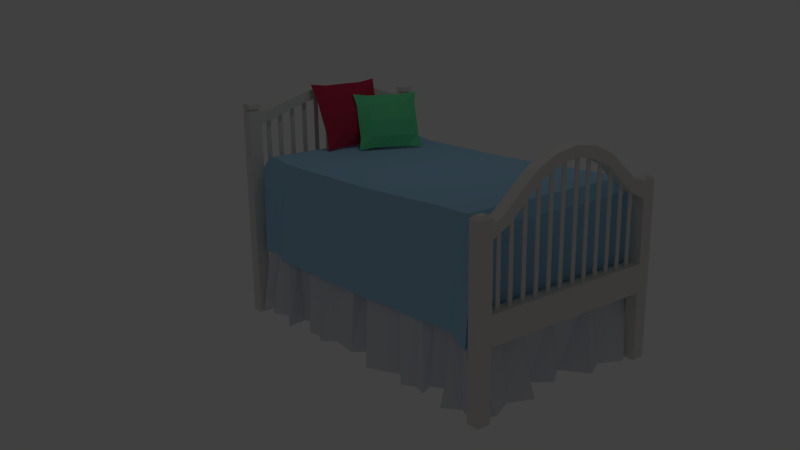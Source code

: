 # Source: bed.blend  (saved by Blender 2.69.0; exported with 4.5.12 LTS)
import bpy
from mathutils import Matrix  # noqa: F401  (used for matrix-valued properties, if any)

bpy.ops.wm.read_factory_settings(use_empty=True)
scene = bpy.context.scene
scene.name = 'Scene'

# ---- collections
col_collection_1 = bpy.data.collections.new('Collection 1'); scene.collection.children.link(col_collection_1)

# ---- materials (node trees are filled in below, after node groups)
mat_material_001 = bpy.data.materials.new('Material.001')
mat_material_001.alpha_threshold = 0.0
mat_material_001.use_transparent_shadow = False
mat_material_001.diffuse_color = (0.7743, 0.7597, 0.7159, 1.0)
mat_material_001.roughness = 0.5
mat_material_001.line_color = (0.0, 0.0, 0.0, 1.0)
mat_material_002 = bpy.data.materials.new('Material.002')
mat_material_002.alpha_threshold = 0.0
mat_material_002.use_transparent_shadow = False
mat_material_002.diffuse_color = (0.3767, 0.651, 0.8689, 1.0)
mat_material_002.roughness = 0.5
mat_material_002.specular_intensity = 0.05
mat_material_002.line_color = (0.0, 0.0, 0.0, 1.0)
mat_material_003 = bpy.data.materials.new('Material.003')
mat_material_003.alpha_threshold = 0.0
mat_material_003.use_transparent_shadow = False
mat_material_003.diffuse_color = (0.7373, 0.7565, 0.814, 1.0)
mat_material_003.roughness = 0.5
mat_material_003.specular_intensity = 0.0
mat_material_003.line_color = (0.0, 0.0, 0.0, 1.0)
mat_material_004 = bpy.data.materials.new('Material.004')
mat_material_004.alpha_threshold = 0.0
mat_material_004.use_transparent_shadow = False
mat_material_004.diffuse_color = (0.5277, 0.03272, 0.07984, 1.0)
mat_material_004.roughness = 0.5
mat_material_004.specular_intensity = 0.0
mat_material_004.line_color = (0.0, 0.0, 0.0, 1.0)
mat_material_005 = bpy.data.materials.new('Material.005')
mat_material_005.alpha_threshold = 0.0
mat_material_005.use_transparent_shadow = False
mat_material_005.diffuse_color = (0.1578, 0.8, 0.3544, 1.0)
mat_material_005.roughness = 0.5
mat_material_005.specular_intensity = 0.0
mat_material_005.line_color = (0.0, 0.0, 0.0, 1.0)

# ---- material node trees

# ---- world
world_world = bpy.data.worlds.new('World'); scene.world = world_world
world_world.color = (0.05088, 0.05088, 0.05088)
world_world.use_sun_shadow = False
world_world.sun_shadow_jitter_overblur = 0.0
world_world.cycles.sampling_method = 'MANUAL'
world_world.cycles.sample_map_resolution = 256

# ---- cameras
cam_camera = bpy.data.cameras.new('Camera')
cam_camera.clip_end = 100.0
cam_camera.lens = 35.0
cam_camera.sensor_width = 32.0
cam_camera.sensor_height = 18.0
cam_camera.ortho_scale = 7.314
cam_camera.dof.focus_distance = 0.0
cam_camera.dof.aperture_fstop = 128.0

# ---- lights
light_lamp = bpy.data.lights.new('Lamp', 'POINT')
light_lamp.transmission_factor = 0.0
light_lamp.cutoff_distance = 30.0
light_lamp.energy = 50.0
light_lamp.shadow_buffer_clip_start = 1.001
light_lamp.shadow_soft_size = 0.1
light_lamp.shadow_maximum_resolution = 0.006
light_lamp.use_absolute_resolution = True
light_lamp.cycles.use_multiple_importance_sampling = False

# ---- meshes
me_cube_001 = bpy.data.meshes.new('Cube.001')
me_cube_001.from_pydata([(-2.369, -4.18, -1.82), (-2.369, -3.907, -1.82), (-2.064, -3.907, -1.82), (-2.064, -4.18, -1.82), (-2.369, -4.18, 1.968), (-2.369, -3.907, 1.968), (-2.064, -3.907, 1.968), (-2.064, -4.18, 1.968), (-2.3, -4.118, 2.037), (-2.3, -3.969, 2.037), (-2.133, -3.969, 2.037), (-2.133, -4.118, 2.037), (-2.369, -4.18, 0.2603), (-2.369, -3.907, 0.2603), (-2.064, -3.907, 0.2603), (-2.064, -4.18, 0.2603), (-2.369, -3.907, -0.3502), (-2.064, -3.907, -0.3502), (-2.064, -4.18, -0.3502), (-2.369, -4.18, -0.3502), (0.0, -3.907, 0.2603), (0.0, -4.18, 0.2603), (0.0, -3.907, -0.3502), (0.0, -4.18, -0.3502), (-2.369, -4.18, 1.605), (-2.369, -3.907, 1.605), (-2.064, -3.907, 1.605), (-2.064, -4.18, 1.605), (-2.369, -4.18, 1.845), (-2.369, -3.907, 1.845), (-2.064, -3.907, 1.845), (-2.064, -4.18, 1.845), (-1.651, -3.907, 1.813), (-1.651, -4.18, 1.813), (-1.8, -3.907, 2.002), (-1.8, -4.18, 2.002), (-1.276, -3.901, 2.126), (-1.276, -4.174, 2.126), (-1.413, -3.901, 2.323), (-1.413, -4.174, 2.323), (-0.9289, -3.908, 2.426), (-0.9289, -4.181, 2.426), (-0.9992, -3.908, 2.656), (-0.9992, -4.181, 2.656), (-0.4969, -3.899, 2.618), (-0.4969, -4.171, 2.618), (-0.5198, -3.899, 2.857), (-0.5198, -4.171, 2.857), (0.0, -3.907, 2.712), (0.0, -4.18, 2.712), (0.0, -3.907, 2.941), (0.0, -4.18, 2.941), (-0.1228, -4.029, 0.1738), (-0.2294, -4.029, 0.1738), (-0.1228, -4.029, 2.785), (-0.2294, -4.029, 2.785), (-0.4429, -4.029, 0.1738), (-0.5494, -4.029, 0.1738), (-0.4429, -4.029, 2.743), (-0.5494, -4.029, 2.743), (-0.7773, -4.029, 0.1738), (-0.8839, -4.029, 0.1738), (-0.7773, -4.029, 2.61), (-0.8839, -4.029, 2.61), (-1.11, -4.029, 0.1738), (-1.216, -4.029, 0.1738), (-1.11, -4.029, 2.434), (-1.216, -4.029, 2.434), (-1.441, -4.029, 0.1738), (-1.547, -4.029, 0.1738), (-1.441, -4.029, 2.138), (-1.547, -4.029, 2.138), (-1.75, -4.029, 0.1738), (-1.856, -4.029, 0.1738), (-1.75, -4.029, 1.874), (-1.856, -4.029, 1.874), (-2.361, 3.221, -1.828), (-2.361, 3.496, -1.828), (-2.065, 3.496, -1.828), (-2.065, 3.221, -1.828), (-2.361, 3.221, 2.95), (-2.361, 3.496, 2.95), (-2.065, 3.496, 2.95), (-2.065, 3.221, 2.95), (-2.313, 3.265, 2.95), (-2.313, 3.452, 2.95), (-2.113, 3.452, 2.95), (-2.113, 3.265, 2.95), (-2.313, 3.265, 2.993), (-2.313, 3.452, 2.993), (-2.113, 3.452, 2.993), (-2.113, 3.265, 2.993), (-2.361, 3.221, 2.993), (-2.361, 3.496, 2.993), (-2.065, 3.496, 2.993), (-2.065, 3.221, 2.993), (-2.361, 3.221, 3.104), (-2.361, 3.496, 3.104), (-2.065, 3.496, 3.104), (-2.065, 3.221, 3.104), (-2.361, 3.221, 0.2595), (-2.361, 3.496, 0.2595), (-2.065, 3.496, 0.2595), (-2.065, 3.221, 0.2595), (-2.361, 3.496, -0.3545), (-2.065, 3.496, -0.3545), (-2.065, 3.221, -0.3545), (-2.361, 3.221, -0.3545), (0.0, 3.496, 0.2595), (0.0, 3.221, 0.2595), (0.0, 3.496, -0.3545), (0.0, 3.221, -0.3545), (-2.361, 3.221, 2.884), (-2.361, 3.496, 2.884), (-2.065, 3.496, 2.884), (-2.065, 3.221, 2.884), (-2.361, 3.221, 2.656), (-2.361, 3.496, 2.656), (-2.065, 3.496, 2.656), (-2.065, 3.221, 2.656), (-1.866, 3.496, 2.93), (-1.866, 3.221, 2.93), (-1.784, 3.496, 2.717), (-1.784, 3.221, 2.717), (-1.505, 3.496, 3.057), (-1.505, 3.221, 3.057), (-1.415, 3.496, 2.847), (-1.415, 3.221, 2.847), (-1.048, 3.496, 3.203), (-1.048, 3.221, 3.203), (-0.9678, 3.496, 2.989), (-0.9678, 3.221, 2.989), (-0.5585, 3.496, 3.322), (-0.5585, 3.221, 3.322), (-0.5192, 3.496, 3.097), (-0.5192, 3.221, 3.097), (0.0, 3.496, 3.349), (0.0, 3.221, 3.349), (0.0, 3.496, 3.12), (0.0, 3.221, 3.12), (-0.1228, 3.341, 0.1738), (-0.2294, 3.341, 0.1738), (-0.1228, 3.341, 3.216), (-0.2294, 3.341, 3.216), (-0.4429, 3.341, 0.1738), (-0.5494, 3.341, 0.1738), (-0.4429, 3.341, 3.186), (-0.5494, 3.341, 3.186), (-0.7773, 3.341, 0.1738), (-0.8839, 3.341, 0.1738), (-0.7773, 3.341, 3.109), (-0.8839, 3.341, 3.109), (-1.11, 3.341, 0.1738), (-1.216, 3.341, 0.1738), (-1.11, 3.341, 3.026), (-1.216, 3.341, 3.026), (-1.441, 3.341, 0.1738), (-1.547, 3.341, 0.1738), (-1.441, 3.341, 2.902), (-1.547, 3.341, 2.902), (-1.75, 3.341, 0.1738), (-1.856, 3.341, 0.1738), (-1.75, 3.341, 2.841), (-1.856, 3.341, 2.841), (-2.282, -3.87, -1.764), (-2.261, -3.764, -0.2165), (-2.29, 3.176, -1.764), (-2.133, 3.012, -0.2165), (0.0, -3.87, -1.764), (0.0, -3.764, -0.2165), (0.0, 3.114, -1.764), (0.0, 3.012, -0.2165), (-2.263, 1.979, -0.2165), (-2.2, 0.4981, -0.2165), (-2.162, -0.7622, -0.2165), (-2.184, -2.486, -0.2165), (-2.261, -2.583, -1.764), (-2.402, -0.9824, -1.764), (-2.351, 0.7425, -1.764), (-2.42, 1.87, -1.764), (-0.2193, 3.012, -0.2165), (-0.9674, 3.012, -0.2165), (-1.407, 3.012, -0.2165), (-1.587, 3.012, -0.2165), (-1.76, 2.927, -1.764), (-1.48, 3.284, -1.764), (-1.016, 3.114, -1.709), (-0.433, 3.284, -1.764), (-0.433, -3.546, -1.764), (-0.8276, -4.106, -1.764), (-1.321, -3.856, -1.783), (-1.814, -4.096, -1.783), (-1.636, -3.764, -0.2165), (-1.321, -3.657, -0.2165), (-1.005, -3.764, -0.2165), (-0.4382, -3.784, -0.1875), (-2.388, 2.585, -1.656), (-2.102, 2.624, -0.2165), (-2.233, 1.206, -0.2165), (-2.168, -0.3252, -0.2165), (-2.263, -0.2853, -1.695), (-2.259, 1.268, -1.764), (-2.149, -3.354, -0.2165), (-2.193, -1.83, -0.2165), (-2.4, -3.227, -1.764), (-2.348, -2.021, -1.764), (-2.089, -3.482, -0.2165), (-2.004, 2.883, -1.656), (-2.019, 2.764, -0.2165), (-1.913, 1.278, -0.2165), (-2.107, 0.3875, -0.2165), (-2.097, -1.73, -0.2165), (-2.148, -3.548, -1.764), (-2.189, -2.262, -1.764), (-1.88, -0.6338, -1.695), (-2.191, 0.9674, -1.764), (-2.191, 2.171, -1.656), (-2.209, 2.122, -0.2165), (-2.089, 0.8423, -0.2165), (-1.911, -0.4001, -0.2165), (-2.185, 0.336, -1.695), (-1.888, 1.569, -1.764), (-1.948, -2.887, -0.2165), (-2.156, -2.36, -0.2165), (-1.926, -2.905, -1.669), (-2.069, -1.673, -1.764), (-2.074, 1.867, -0.1703), (-1.994, 1.869, -1.718), (-2.02, -2.628, -0.2216), (-2.102, -2.628, -1.654), (0.0, -3.589, 1.939), (-2.091, -3.589, 1.939), (0.0, 2.863, 1.939), (-2.091, 2.863, 1.939), (0.0, -3.819, -0.3034), (-2.397, -3.861, -0.4161), (0.0, 3.084, -0.3034), (-2.19, 3.084, -0.3034), (-2.144, -3.819, 1.686), (-2.144, 3.084, 1.686), (0.0, 3.084, 1.686), (0.0, -3.819, 1.686), (-2.091, -3.411, 1.927), (0.0, -3.411, 1.927), (-2.333, -3.536, -0.3034), (-2.144, -3.497, 1.601), (0.0, 2.576, 1.939), (-2.091, 2.576, 1.939), (-2.091, 2.722, -0.2903), (-2.144, 2.655, 1.686), (-1.867, -3.589, 1.939), (-1.867, 2.863, 1.939), (-1.914, -3.819, -0.3034), (-1.914, 3.084, -0.3034), (-1.914, 3.084, 1.686), (-1.914, -3.819, 1.686), (-1.867, -3.411, 1.927), (-1.867, 2.576, 1.939), (0.0, -3.011, 1.939), (-2.091, -3.011, 1.939), (-2.206, -3.266, -0.3034), (-2.144, -3.062, 1.686), (-1.867, -3.011, 1.939), (-1.867, 2.178, 1.886), (0.0, 2.178, 1.886), (-2.091, 2.178, 1.886), (-2.306, 2.264, -0.3034), (-2.144, 2.197, 1.549), (-1.867, -0.4852, 1.861), (0.0, -0.4852, 1.861), (-2.091, -0.4852, 1.861), (-2.256, -0.5241, -0.3543), (-2.144, -0.5017, 1.498), (2.369, -4.18, -1.82), (2.369, -3.907, -1.82), (2.064, -3.907, -1.82), (2.064, -4.18, -1.82), (2.369, -4.18, 1.968), (2.369, -3.907, 1.968), (2.064, -3.907, 1.968), (2.064, -4.18, 1.968), (2.3, -4.118, 2.037), (2.3, -3.969, 2.037), (2.133, -3.969, 2.037), (2.133, -4.118, 2.037), (2.369, -4.18, 0.2603), (2.369, -3.907, 0.2603), (2.064, -3.907, 0.2603), (2.064, -4.18, 0.2603), (2.369, -3.907, -0.3502), (2.064, -3.907, -0.3502), (2.064, -4.18, -0.3502), (2.369, -4.18, -0.3502), (2.369, -4.18, 1.605), (2.369, -3.907, 1.605), (2.064, -3.907, 1.605), (2.064, -4.18, 1.605), (2.369, -4.18, 1.845), (2.369, -3.907, 1.845), (2.064, -3.907, 1.845), (2.064, -4.18, 1.845), (1.651, -3.907, 1.813), (1.651, -4.18, 1.813), (1.8, -3.907, 2.002), (1.8, -4.18, 2.002), (1.276, -3.901, 2.126), (1.276, -4.174, 2.126), (1.413, -3.901, 2.323), (1.413, -4.174, 2.323), (0.9289, -3.908, 2.426), (0.9289, -4.181, 2.426), (0.9992, -3.908, 2.656), (0.9992, -4.181, 2.656), (0.4969, -3.899, 2.618), (0.4969, -4.171, 2.618), (0.5198, -3.899, 2.857), (0.5198, -4.171, 2.857), (0.1228, -4.029, 0.1738), (0.2294, -4.029, 0.1738), (0.1228, -4.029, 2.785), (0.2294, -4.029, 2.785), (0.4429, -4.029, 0.1738), (0.5494, -4.029, 0.1738), (0.4429, -4.029, 2.743), (0.5494, -4.029, 2.743), (0.7773, -4.029, 0.1738), (0.8839, -4.029, 0.1738), (0.7773, -4.029, 2.61), (0.8839, -4.029, 2.61), (1.11, -4.029, 0.1738), (1.216, -4.029, 0.1738), (1.11, -4.029, 2.434), (1.216, -4.029, 2.434), (1.441, -4.029, 0.1738), (1.547, -4.029, 0.1738), (1.441, -4.029, 2.138), (1.547, -4.029, 2.138), (1.75, -4.029, 0.1738), (1.856, -4.029, 0.1738), (1.75, -4.029, 1.874), (1.856, -4.029, 1.874), (2.361, 3.221, -1.828), (2.361, 3.496, -1.828), (2.065, 3.496, -1.828), (2.065, 3.221, -1.828), (2.361, 3.221, 2.95), (2.361, 3.496, 2.95), (2.065, 3.496, 2.95), (2.065, 3.221, 2.95), (2.313, 3.265, 2.95), (2.313, 3.452, 2.95), (2.113, 3.452, 2.95), (2.113, 3.265, 2.95), (2.313, 3.265, 2.993), (2.313, 3.452, 2.993), (2.113, 3.452, 2.993), (2.113, 3.265, 2.993), (2.361, 3.221, 2.993), (2.361, 3.496, 2.993), (2.065, 3.496, 2.993), (2.065, 3.221, 2.993), (2.361, 3.221, 3.104), (2.361, 3.496, 3.104), (2.065, 3.496, 3.104), (2.065, 3.221, 3.104), (2.361, 3.221, 0.2595), (2.361, 3.496, 0.2595), (2.065, 3.496, 0.2595), (2.065, 3.221, 0.2595), (2.361, 3.496, -0.3545), (2.065, 3.496, -0.3545), (2.065, 3.221, -0.3545), (2.361, 3.221, -0.3545), (2.361, 3.221, 2.884), (2.361, 3.496, 2.884), (2.065, 3.496, 2.884), (2.065, 3.221, 2.884), (2.361, 3.221, 2.656), (2.361, 3.496, 2.656), (2.065, 3.496, 2.656), (2.065, 3.221, 2.656), (1.866, 3.496, 2.93), (1.866, 3.221, 2.93), (1.784, 3.496, 2.717), (1.784, 3.221, 2.717), (1.505, 3.496, 3.057), (1.505, 3.221, 3.057), (1.415, 3.496, 2.847), (1.415, 3.221, 2.847), (1.048, 3.496, 3.203), (1.048, 3.221, 3.203), (0.9678, 3.496, 2.989), (0.9678, 3.221, 2.989), (0.5585, 3.496, 3.322), (0.5585, 3.221, 3.322), (0.5192, 3.496, 3.097), (0.5192, 3.221, 3.097), (0.1228, 3.341, 0.1738), (0.2294, 3.341, 0.1738), (0.1228, 3.341, 3.216), (0.2294, 3.341, 3.216), (0.4429, 3.341, 0.1738), (0.5494, 3.341, 0.1738), (0.4429, 3.341, 3.186), (0.5494, 3.341, 3.186), (0.7773, 3.341, 0.1738), (0.8839, 3.341, 0.1738), (0.7773, 3.341, 3.109), (0.8839, 3.341, 3.109), (1.11, 3.341, 0.1738), (1.216, 3.341, 0.1738), (1.11, 3.341, 3.026), (1.216, 3.341, 3.026), (1.441, 3.341, 0.1738), (1.547, 3.341, 0.1738), (1.441, 3.341, 2.902), (1.547, 3.341, 2.902), (1.75, 3.341, 0.1738), (1.856, 3.341, 0.1738), (1.75, 3.341, 2.841), (1.856, 3.341, 2.841), (2.282, -3.87, -1.764), (2.261, -3.764, -0.2165), (2.29, 3.176, -1.764), (2.133, 3.012, -0.2165), (2.158, 1.979, -0.2165), (2.2, 0.4981, -0.2165), (2.162, -0.7622, -0.2165), (2.184, -2.486, -0.2165), (2.261, -2.583, -1.764), (2.402, -0.9824, -1.764), (2.351, 0.7425, -1.764), (2.42, 1.87, -1.764), (0.2193, 3.012, -0.2165), (0.9674, 3.012, -0.2165), (1.407, 3.012, -0.2165), (1.587, 3.012, -0.2165), (1.76, 2.927, -1.764), (1.48, 3.284, -1.764), (1.016, 3.114, -1.709), (0.433, 3.284, -1.764), (0.433, -3.546, -1.764), (0.8276, -4.106, -1.764), (1.321, -3.856, -1.783), (1.814, -4.096, -1.783), (1.636, -3.764, -0.2165), (1.321, -3.657, -0.2165), (1.005, -3.764, -0.2165), (0.4382, -3.784, -0.1875), (2.388, 2.585, -1.656), (2.022, 2.624, -0.2165), (2.233, 1.206, -0.2165), (2.233, -0.3252, -0.2165), (2.263, -0.2853, -1.695), (2.259, 1.268, -1.764), (2.149, -3.354, -0.2165), (2.193, -1.83, -0.2165), (2.4, -3.227, -1.764), (2.348, -2.021, -1.764), (2.089, -3.482, -0.2165), (2.004, 2.883, -1.656), (2.019, 2.764, -0.2165), (1.913, 1.278, -0.2165), (2.107, 0.3875, -0.2165), (2.097, -1.73, -0.2165), (2.148, -3.548, -1.764), (2.189, -2.262, -1.764), (1.88, -0.6338, -1.695), (2.191, 0.9674, -1.764), (2.191, 2.171, -1.656), (2.209, 2.122, -0.2165), (2.089, 0.8423, -0.2165), (1.911, -0.4001, -0.2165), (2.185, 0.336, -1.695), (1.888, 1.569, -1.764), (1.948, -2.887, -0.2165), (2.156, -2.36, -0.2165), (1.926, -2.905, -1.669), (2.069, -1.673, -1.764), (2.074, 1.867, -0.1703), (1.994, 1.869, -1.718), (2.02, -2.628, -0.2216), (2.102, -2.628, -1.654), (2.091, -3.589, 1.939), (2.091, 2.863, 1.939), (2.397, -3.861, -0.4161), (2.19, 3.084, -0.3034), (2.144, -3.819, 1.686), (2.144, 3.084, 1.686), (2.091, -3.411, 1.927), (2.333, -3.536, -0.3034), (2.144, -3.497, 1.601), (2.091, 2.576, 1.939), (2.091, 2.722, -0.2903), (2.144, 2.655, 1.686), (1.867, -3.589, 1.939), (1.867, 2.863, 1.939), (1.914, -3.819, -0.3034), (1.914, 3.084, -0.3034), (1.914, 3.084, 1.686), (1.914, -3.819, 1.686), (1.867, -3.411, 1.927), (1.867, 2.576, 1.939), (2.091, -3.011, 1.939), (2.206, -2.953, -0.3034), (2.144, -3.062, 1.686), (1.867, -3.011, 1.939), (1.867, 2.178, 1.886), (2.091, 2.178, 1.886), (2.243, 2.264, -0.3034), (2.144, 2.197, 1.549), (1.867, -0.4852, 1.861), (2.091, -0.4852, 1.861), (2.36, -0.5241, -0.3543), (2.144, -0.5017, 1.498), (-0.7441, 2.497, 1.937), (1.072, 2.497, 1.937), (-0.7441, 3.163, 3.423), (1.072, 3.163, 3.423), (-0.6829, 2.83, 2.68), (0.1642, 3.141, 3.373), (1.011, 2.83, 2.68), (0.1642, 2.52, 1.987), (0.1642, 3.065, 2.575), (0.1642, 2.595, 2.785), (-0.6776, 3.015, 3.092), (0.6681, 3.139, 3.368), (1.006, 2.645, 2.268), (-0.6776, 2.645, 2.268), (1.006, 3.015, 3.092), (0.6681, 2.521, 1.991), (0.1642, 2.795, 2.172), (0.1642, 3.186, 3.044), (0.6976, 2.99, 2.608), (0.6976, 2.67, 2.752), (-0.3692, 2.67, 2.752), (-0.3692, 2.99, 2.608), (-0.3397, 3.139, 3.368), (-0.3397, 2.521, 1.991), (0.1642, 2.866, 3.188), (0.1642, 2.475, 2.315), (0.6798, 2.751, 2.209), (0.6798, 3.129, 3.052), (0.6798, 2.91, 3.151), (-0.3514, 3.129, 3.052), (-0.3514, 2.751, 2.209), (-0.3514, 2.91, 3.151), (0.6798, 2.532, 2.307), (-0.3514, 2.532, 2.307), (-0.04934, 2.231, 1.907), (1.355, 1.632, 1.907), (0.1701, 2.745, 3.155), (1.574, 2.147, 3.155), (0.1077, 2.468, 2.531), (0.8648, 2.429, 3.113), (1.417, 1.91, 2.531), (0.6602, 1.949, 1.949), (0.8399, 2.37, 2.442), (0.6851, 2.007, 2.619), (0.1726, 2.609, 2.877), (1.254, 2.261, 3.109), (1.352, 1.769, 2.185), (0.05088, 2.323, 2.185), (1.474, 2.054, 2.877), (1.05, 1.784, 1.952), (0.7508, 2.161, 2.104), (0.8796, 2.464, 2.837), (1.228, 2.137, 2.471), (1.122, 1.889, 2.591), (0.2974, 2.241, 2.591), (0.4028, 2.488, 2.471), (0.4747, 2.593, 3.109), (0.2713, 2.116, 1.952), (0.7742, 2.216, 2.958), (0.6453, 1.914, 2.225), (1.135, 1.957, 2.135), (1.259, 2.25, 2.844), (1.187, 2.081, 2.926), (0.4623, 2.589, 2.844), (0.3377, 2.297, 2.135), (0.3902, 2.42, 2.926), (1.063, 1.788, 2.218), (0.2656, 2.128, 2.218), (-0.1228, -4.055, 0.1738), (-0.2294, -4.055, 0.1738), (-0.1228, -4.055, 2.785), (-0.2294, -4.055, 2.785), (-0.4429, -4.055, 0.1738), (-0.5494, -4.055, 0.1738), (-0.4429, -4.055, 2.743), (-0.5494, -4.055, 2.743), (-0.7773, -4.055, 0.1738), (-0.8839, -4.055, 0.1738), (-0.7773, -4.055, 2.61), (-0.8839, -4.055, 2.61), (-1.11, -4.055, 0.1738), (-1.216, -4.055, 0.1738), (-1.11, -4.055, 2.434), (-1.216, -4.055, 2.434), (-1.441, -4.055, 0.1738), (-1.547, -4.055, 0.1738), (-1.441, -4.055, 2.138), (-1.547, -4.055, 2.138), (-1.75, -4.055, 0.1738), (-1.856, -4.055, 0.1738), (-1.75, -4.055, 1.874), (-1.856, -4.055, 1.874), (0.1228, -4.055, 0.1738), (0.2294, -4.055, 0.1738), (0.1228, -4.055, 2.785), (0.2294, -4.055, 2.785), (0.4429, -4.055, 0.1738), (0.5494, -4.055, 0.1738), (0.4429, -4.055, 2.743), (0.5494, -4.055, 2.743), (0.7773, -4.055, 0.1738), (0.8839, -4.055, 0.1738), (0.7773, -4.055, 2.61), (0.8839, -4.055, 2.61), (1.11, -4.055, 0.1738), (1.216, -4.055, 0.1738), (1.11, -4.055, 2.434), (1.216, -4.055, 2.434), (1.441, -4.055, 0.1738), (1.547, -4.055, 0.1738), (1.441, -4.055, 2.138), (1.547, -4.055, 2.138), (1.75, -4.055, 0.1738), (1.856, -4.055, 0.1738), (1.75, -4.055, 1.874), (1.856, -4.055, 1.874), (-0.1228, 3.371, 0.1738), (-0.2294, 3.371, 0.1738), (-0.1228, 3.371, 3.216), (-0.2294, 3.371, 3.216), (-0.4429, 3.371, 0.1738), (-0.5494, 3.371, 0.1738), (-0.4429, 3.371, 3.186), (-0.5494, 3.371, 3.186), (-0.7773, 3.371, 0.1738), (-0.8839, 3.371, 0.1738), (-0.7773, 3.371, 3.109), (-0.8839, 3.371, 3.109), (-1.11, 3.371, 0.1738), (-1.216, 3.371, 0.1738), (-1.11, 3.371, 3.026), (-1.216, 3.371, 3.026), (-1.441, 3.371, 0.1738), (-1.547, 3.371, 0.1738), (-1.441, 3.371, 2.902), (-1.547, 3.371, 2.902), (-1.75, 3.371, 0.1738), (-1.856, 3.371, 0.1738), (-1.75, 3.371, 2.841), (-1.856, 3.371, 2.841), (0.1228, 3.371, 0.1738), (0.2294, 3.371, 0.1738), (0.1228, 3.371, 3.216), (0.2294, 3.371, 3.216), (0.4429, 3.371, 0.1738), (0.5494, 3.371, 0.1738), (0.4429, 3.371, 3.186), (0.5494, 3.371, 3.186), (0.7773, 3.371, 0.1738), (0.8839, 3.371, 0.1738), (0.7773, 3.371, 3.109), (0.8839, 3.371, 3.109), (1.11, 3.371, 0.1738), (1.216, 3.371, 0.1738), (1.11, 3.371, 3.026), (1.216, 3.371, 3.026), (1.441, 3.371, 0.1738), (1.547, 3.371, 0.1738), (1.441, 3.371, 2.902), (1.547, 3.371, 2.902), (1.75, 3.371, 0.1738), (1.856, 3.371, 0.1738), (1.75, 3.371, 2.841), (1.856, 3.371, 2.841)], [], [(19, 16, 1, 0), (16, 17, 2, 1), (17, 18, 3, 2), (18, 19, 0, 3), (0, 1, 2, 3), (4, 7, 11, 8), (11, 10, 9, 8), (7, 6, 10, 11), (6, 5, 9, 10), (5, 4, 8, 9), (24, 25, 13, 12), (25, 26, 14, 13), (26, 27, 15, 14), (27, 24, 12, 15), (12, 13, 16, 19), (13, 14, 17, 16), (18, 17, 22, 23), (15, 12, 19, 18), (20, 21, 23, 22), (15, 18, 23, 21), (17, 14, 20, 22), (14, 15, 21, 20), (28, 29, 25, 24), (29, 30, 26, 25), (30, 31, 35, 34), (31, 28, 24, 27), (4, 5, 29, 28), (5, 6, 30, 29), (6, 7, 31, 30), (7, 4, 28, 31), (34, 35, 39, 38), (31, 27, 33, 35), (26, 30, 34, 32), (27, 26, 32, 33), (38, 39, 43, 42), (35, 33, 37, 39), (32, 34, 38, 36), (33, 32, 36, 37), (42, 43, 47, 46), (39, 37, 41, 43), (36, 38, 42, 40), (37, 36, 40, 41), (46, 47, 51, 50), (43, 41, 45, 47), (40, 42, 46, 44), (41, 40, 44, 45), (47, 45, 49, 51), (44, 46, 50, 48), (45, 44, 48, 49), (53, 55, 54, 52), (57, 59, 58, 56), (61, 63, 62, 60), (65, 67, 66, 64), (69, 71, 70, 68), (73, 75, 74, 72), (107, 104, 77, 76), (104, 105, 78, 77), (105, 106, 79, 78), (106, 107, 76, 79), (76, 77, 78, 79), (80, 83, 87, 84), (84, 87, 91, 88), (83, 82, 86, 87), (82, 81, 85, 86), (81, 80, 84, 85), (88, 91, 95, 92), (87, 86, 90, 91), (86, 85, 89, 90), (85, 84, 88, 89), (92, 95, 99, 96), (91, 90, 94, 95), (90, 89, 93, 94), (89, 88, 92, 93), (99, 98, 97, 96), (95, 94, 98, 99), (94, 93, 97, 98), (93, 92, 96, 97), (116, 117, 101, 100), (117, 118, 102, 101), (118, 119, 103, 102), (119, 116, 100, 103), (100, 101, 104, 107), (101, 102, 105, 104), (106, 105, 110, 111), (103, 100, 107, 106), (108, 109, 111, 110), (103, 106, 111, 109), (105, 102, 108, 110), (102, 103, 109, 108), (80, 81, 113, 112), (81, 82, 114, 113), (82, 83, 115, 114), (83, 80, 112, 115), (112, 113, 117, 116), (113, 114, 118, 117), (119, 118, 122, 123), (115, 112, 116, 119), (123, 122, 126, 127), (115, 119, 123, 121), (118, 114, 120, 122), (114, 115, 121, 120), (127, 126, 130, 131), (121, 123, 127, 125), (122, 120, 124, 126), (120, 121, 125, 124), (131, 130, 134, 135), (125, 127, 131, 129), (126, 124, 128, 130), (124, 125, 129, 128), (135, 134, 138, 139), (129, 131, 135, 133), (130, 128, 132, 134), (128, 129, 133, 132), (136, 137, 139, 138), (133, 135, 139, 137), (134, 132, 136, 138), (132, 133, 137, 136), (141, 140, 142, 143), (145, 144, 146, 147), (149, 148, 150, 151), (153, 152, 154, 155), (157, 156, 158, 159), (161, 160, 162, 163), (173, 218, 215, 178), (165, 206, 212, 164), (175, 223, 213, 176), (174, 219, 214, 177), (188, 195, 194, 189), (179, 172, 217, 216), (226, 172, 179, 227), (182, 181, 186, 185), (191, 192, 165, 164), (181, 180, 187, 186), (190, 193, 192, 191), (187, 180, 171, 170), (217, 197, 196, 216), (218, 198, 201, 215), (219, 199, 200, 214), (206, 202, 204, 212), (223, 203, 205, 213), (198, 209, 221, 201), (202, 222, 224, 204), (203, 211, 225, 205), (199, 210, 220, 200), (197, 208, 207, 196), (210, 173, 178, 220), (211, 174, 177, 225), (228, 175, 176, 229), (208, 167, 166, 207), (189, 194, 193, 190), (188, 168, 169, 195), (167, 183, 184, 166), (183, 182, 185, 184), (209, 226, 227, 221), (222, 228, 229, 224), (257, 246, 232, 251), (249, 239, 237, 248), (254, 240, 236, 253), (255, 238, 235, 252), (247, 233, 239, 249), (251, 232, 240, 254), (250, 231, 238, 255), (250, 230, 243, 256), (238, 245, 244, 235), (231, 242, 245, 238), (263, 264, 246, 257), (267, 249, 248, 266), (265, 247, 249, 267), (247, 257, 251, 233), (239, 254, 253, 237), (241, 255, 252, 234), (233, 251, 254, 239), (230, 250, 255, 241), (231, 250, 256, 242), (265, 263, 257, 247), (256, 243, 258, 262), (245, 261, 260, 244), (242, 259, 261, 245), (242, 256, 262, 259), (268, 269, 264, 263), (272, 267, 266, 271), (270, 265, 267, 272), (270, 268, 263, 265), (262, 258, 269, 268), (261, 272, 271, 260), (259, 270, 272, 261), (259, 262, 268, 270), (292, 273, 274, 289), (289, 274, 275, 290), (290, 275, 276, 291), (291, 276, 273, 292), (273, 276, 275, 274), (277, 281, 284, 280), (284, 281, 282, 283), (280, 284, 283, 279), (279, 283, 282, 278), (278, 282, 281, 277), (293, 285, 286, 294), (294, 286, 287, 295), (295, 287, 288, 296), (296, 288, 285, 293), (285, 292, 289, 286), (286, 289, 290, 287), (288, 291, 292, 285), (287, 20, 21, 288), (290, 22, 20, 287), (291, 23, 22, 290), (297, 293, 294, 298), (298, 294, 295, 299), (299, 303, 304, 300), (300, 296, 293, 297), (277, 297, 298, 278), (278, 298, 299, 279), (279, 299, 300, 280), (280, 300, 297, 277), (303, 307, 308, 304), (300, 304, 302, 296), (295, 301, 303, 299), (296, 302, 301, 295), (307, 311, 312, 308), (304, 308, 306, 302), (301, 305, 307, 303), (302, 306, 305, 301), (311, 315, 316, 312), (308, 312, 310, 306), (305, 309, 311, 307), (306, 310, 309, 305), (312, 316, 314, 310), (309, 313, 315, 311), (310, 314, 313, 309), (313, 48, 50, 315), (318, 317, 319, 320), (322, 321, 323, 324), (326, 325, 327, 328), (330, 329, 331, 332), (334, 333, 335, 336), (338, 337, 339, 340), (372, 341, 342, 369), (369, 342, 343, 370), (370, 343, 344, 371), (371, 344, 341, 372), (341, 344, 343, 342), (345, 349, 352, 348), (349, 353, 356, 352), (348, 352, 351, 347), (347, 351, 350, 346), (346, 350, 349, 345), (353, 357, 360, 356), (352, 356, 355, 351), (351, 355, 354, 350), (350, 354, 353, 349), (357, 361, 364, 360), (356, 360, 359, 355), (355, 359, 358, 354), (354, 358, 357, 353), (364, 361, 362, 363), (360, 364, 363, 359), (359, 363, 362, 358), (358, 362, 361, 357), (377, 365, 366, 378), (378, 366, 367, 379), (379, 367, 368, 380), (380, 368, 365, 377), (365, 372, 369, 366), (366, 369, 370, 367), (368, 109, 111, 371), (368, 371, 372, 365), (371, 111, 110, 370), (367, 108, 109, 368), (345, 373, 374, 346), (346, 374, 375, 347), (347, 375, 376, 348), (348, 376, 373, 345), (373, 377, 378, 374), (374, 378, 379, 375), (380, 384, 383, 379), (376, 380, 377, 373), (384, 388, 387, 383), (376, 382, 384, 380), (379, 383, 381, 375), (375, 381, 382, 376), (388, 392, 391, 387), (382, 386, 388, 384), (383, 387, 385, 381), (381, 385, 386, 382), (392, 396, 395, 391), (386, 390, 392, 388), (387, 391, 389, 385), (385, 389, 390, 386), (390, 394, 396, 392), (391, 395, 393, 389), (389, 393, 394, 390), (393, 136, 137, 394), (396, 139, 138, 395), (395, 138, 136, 393), (394, 137, 139, 396), (398, 400, 399, 397), (402, 404, 403, 401), (406, 408, 407, 405), (410, 412, 411, 409), (414, 416, 415, 413), (418, 420, 419, 417), (426, 431, 468, 471), (422, 421, 465, 459), (428, 429, 466, 476), (427, 430, 467, 472), (441, 442, 447, 448), (432, 469, 470, 425), (479, 480, 432, 425), (435, 438, 439, 434), (444, 421, 422, 445), (434, 439, 440, 433), (443, 444, 445, 446), (440, 170, 171, 433), (470, 469, 449, 450), (471, 468, 454, 451), (472, 467, 453, 452), (459, 465, 457, 455), (476, 466, 458, 456), (451, 454, 474, 462), (455, 457, 477, 475), (456, 458, 478, 464), (452, 453, 473, 463), (450, 449, 460, 461), (463, 473, 431, 426), (464, 478, 430, 427), (481, 482, 429, 428), (461, 460, 423, 424), (442, 443, 446, 447), (241, 234, 497, 500), (424, 423, 437, 436), (436, 437, 438, 435), (462, 474, 480, 479), (475, 477, 482, 481), (370, 110, 108, 367), (494, 493, 486, 488), (496, 499, 240, 232), (500, 497, 485, 487), (492, 494, 488, 484), (288, 21, 23, 291), (495, 500, 487, 483), (495, 501, 243, 230), (487, 485, 490, 491), (483, 487, 491, 489), (507, 502, 246, 264), (510, 509, 493, 494), (508, 510, 494, 492), (492, 484, 496, 502), (488, 486, 498, 499), (441, 448, 169, 168), (484, 488, 499, 496), (230, 241, 500, 495), (483, 489, 501, 495), (508, 492, 502, 507), (501, 506, 258, 243), (491, 490, 504, 505), (489, 491, 505, 503), (489, 503, 506, 501), (511, 507, 264, 269), (514, 513, 509, 510), (512, 514, 510, 508), (512, 508, 507, 511), (506, 511, 269, 258), (505, 504, 513, 514), (503, 505, 514, 512), (503, 512, 511, 506), (502, 496, 232, 246), (499, 498, 236, 240), (314, 49, 48, 313), (316, 51, 49, 314), (315, 50, 51, 316), (541, 527, 516, 530), (542, 529, 521, 533), (543, 539, 524, 534), (544, 532, 523, 536), (545, 531, 522, 538), (546, 525, 519, 535), (547, 540, 522, 530), (548, 528, 515, 538), (531, 541, 530, 522), (523, 533, 541, 531), (533, 521, 527, 541), (532, 542, 533, 523), (520, 526, 542, 532), (526, 518, 529, 542), (529, 543, 534, 521), (518, 526, 543, 529), (526, 520, 539, 543), (525, 544, 536, 519), (517, 537, 544, 525), (537, 520, 532, 544), (528, 545, 538, 515), (519, 536, 545, 528), (536, 523, 531, 545), (539, 546, 535, 524), (520, 537, 546, 539), (537, 517, 525, 546), (527, 547, 530, 516), (521, 534, 547, 527), (534, 524, 540, 547), (540, 548, 538, 522), (524, 535, 548, 540), (535, 519, 528, 548), (575, 561, 550, 564), (576, 563, 555, 567), (577, 573, 558, 568), (578, 566, 557, 570), (579, 565, 556, 572), (580, 559, 553, 569), (581, 574, 556, 564), (582, 562, 549, 572), (565, 575, 564, 556), (557, 567, 575, 565), (567, 555, 561, 575), (566, 576, 567, 557), (554, 560, 576, 566), (560, 552, 563, 576), (563, 577, 568, 555), (552, 560, 577, 563), (560, 554, 573, 577), (559, 578, 570, 553), (551, 571, 578, 559), (571, 554, 566, 578), (562, 579, 572, 549), (553, 570, 579, 562), (570, 557, 565, 579), (573, 580, 569, 558), (554, 571, 580, 573), (571, 551, 559, 580), (561, 581, 564, 550), (555, 568, 581, 561), (568, 558, 574, 581), (574, 582, 572, 556), (558, 569, 582, 574), (569, 553, 562, 582), (584, 583, 585, 586), (588, 587, 589, 590), (592, 591, 593, 594), (596, 595, 597, 598), (600, 599, 601, 602), (604, 603, 605, 606), (608, 610, 609, 607), (612, 614, 613, 611), (616, 618, 617, 615), (620, 622, 621, 619), (624, 626, 625, 623), (628, 630, 629, 627), (419, 677, 675, 417), (151, 642, 640, 149), (71, 69, 600, 602), (319, 317, 607, 609), (140, 631, 633, 142), (326, 328, 618, 616), (64, 66, 597, 595), (398, 656, 658, 400), (75, 73, 604, 606), (323, 321, 611, 613), (330, 332, 622, 620), (55, 53, 584, 586), (68, 70, 601, 599), (415, 673, 671, 413), (160, 651, 653, 162), (147, 638, 636, 145), (327, 325, 615, 617), (334, 336, 626, 624), (72, 74, 605, 603), (676, 675, 677, 678), (59, 57, 588, 590), (672, 671, 673, 674), (668, 667, 669, 670), (331, 329, 619, 621), (52, 54, 585, 583), (664, 663, 665, 666), (338, 340, 630, 628), (660, 659, 661, 662), (63, 61, 592, 594), (656, 655, 657, 658), (652, 654, 653, 651), (648, 650, 649, 647), (335, 333, 623, 625), (318, 320, 610, 608), (56, 58, 589, 587), (67, 65, 596, 598), (644, 646, 645, 643), (640, 642, 641, 639), (636, 638, 637, 635), (632, 634, 633, 631), (339, 337, 627, 629), (322, 324, 614, 612), (60, 62, 593, 591), (402, 660, 662, 404), (144, 635, 637, 146), (399, 657, 655, 397), (155, 646, 644, 153), (406, 664, 666, 408), (148, 639, 641, 150), (159, 650, 648, 157), (403, 661, 659, 401), (410, 668, 670, 412), (152, 643, 645, 154), (407, 665, 663, 405), (163, 654, 652, 161), (414, 672, 674, 416), (143, 634, 632, 141), (156, 647, 649, 158), (411, 669, 667, 409), (418, 676, 678, 420)])
me_cube_001.polygons.foreach_set('material_index', [0, 0, 0, 0, 0, 0, 0, 0, 0, 0, 0, 0, 0, 0, 0, 0, 0, 0, 0, 0, 0, 0, 0, 0, 0, 0, 0, 0, 0, 0, 0, 0, 0, 0, 0, 0, 0, 0, 0, 0, 0, 0, 0, 0, 0, 0, 0, 0, 0, 0, 0, 0, 0, 0, 0, 0, 0, 0, 0, 0, 0, 0, 0, 0, 0, 0, 0, 0, 0, 0, 0, 0, 0, 0, 0, 0, 0, 0, 0, 0, 0, 0, 0, 0, 0, 0, 0, 0, 0, 0, 0, 0, 0, 0, 0, 0, 0, 0, 0, 0, 0, 0, 0, 0, 0, 0, 0, 0, 0, 0, 0, 0, 0, 0, 0, 0, 0, 0, 0, 0, 0, 0, 0, 2, 2, 2, 2, 2, 2, 2, 2, 2, 2, 2, 2, 2, 2, 2, 2, 2, 2, 2, 2, 2, 2, 2, 2, 2, 2, 2, 2, 2, 2, 2, 2, 1, 1, 1, 1, 1, 1, 1, 1, 1, 1, 1, 1, 1, 1, 1, 1, 1, 1, 1, 1, 1, 1, 1, 1, 1, 1, 1, 1, 1, 1, 1, 1, 0, 0, 0, 0, 0, 0, 0, 0, 0, 0, 0, 0, 0, 0, 0, 0, 0, 0, 0, 0, 0, 0, 0, 0, 0, 0, 0, 0, 0, 0, 0, 0, 0, 0, 0, 0, 0, 0, 0, 0, 0, 0, 0, 0, 0, 0, 0, 0, 0, 0, 0, 0, 0, 0, 0, 0, 0, 0, 0, 0, 0, 0, 0, 0, 0, 0, 0, 0, 0, 0, 0, 0, 0, 0, 0, 0, 0, 0, 0, 0, 0, 0, 0, 0, 0, 0, 0, 0, 0, 0, 0, 0, 0, 0, 0, 0, 0, 0, 0, 0, 0, 0, 0, 0, 0, 0, 0, 0, 0, 0, 0, 0, 0, 0, 0, 2, 2, 2, 2, 2, 2, 2, 2, 2, 2, 2, 2, 2, 2, 2, 2, 2, 2, 2, 2, 2, 2, 2, 2, 2, 2, 2, 1, 2, 2, 2, 2, 0, 1, 1, 1, 1, 0, 1, 1, 1, 1, 1, 1, 1, 1, 1, 2, 1, 1, 1, 1, 1, 1, 1, 1, 1, 1, 1, 1, 1, 1, 1, 1, 1, 1, 0, 0, 0, 3, 3, 3, 3, 3, 3, 3, 3, 3, 3, 3, 3, 3, 3, 3, 3, 3, 3, 3, 3, 3, 3, 3, 3, 3, 3, 3, 3, 3, 3, 3, 3, 4, 4, 4, 4, 4, 4, 4, 4, 4, 4, 4, 4, 4, 4, 4, 4, 4, 4, 4, 4, 4, 4, 4, 4, 4, 4, 4, 4, 4, 4, 4, 4, 0, 0, 0, 0, 0, 0, 0, 0, 0, 0, 0, 0, 0, 0, 0, 0, 0, 0, 0, 0, 0, 0, 0, 0, 0, 0, 0, 0, 0, 0, 0, 0, 0, 0, 0, 0, 0, 0, 0, 0, 0, 0, 0, 0, 0, 0, 0, 0, 0, 0, 0, 0, 0, 0, 0, 0, 0, 0, 0, 0, 0, 0, 0, 0, 0, 0, 0, 0, 0, 0, 0, 0])
_uv = me_cube_001.uv_layers.new(name='UVMap')
_uv.uv.foreach_set('vector', [0.9634, 0.8102, 0.9781, 0.8102, 0.9781, 0.8895, 0.9634, 0.8895, 0.7632, 0.3748, 0.7468, 0.3748, 0.7468, 0.2955, 0.7632, 0.2955, 0.6624, 0.9381, 0.6477, 0.9381, 0.6477, 0.8587, 0.6624, 0.8587, 0.7467, 0.2054, 0.7632, 0.2054, 0.7632, 0.2847, 0.7467, 0.2847, 0.4342, 0.9435, 0.4195, 0.9435, 0.4195, 0.927, 0.4342, 0.927, 0.7632, 0.08035, 0.7467, 0.08034, 0.7505, 0.07651, 0.7595, 0.07651, 0.5075, 0.01342, 0.5075, 0.005397, 0.5165, 0.005397, 0.5165, 0.01342, 0.4889, 0.9276, 0.4889, 0.9423, 0.4851, 0.939, 0.4851, 0.9309, 0.7468, 0.4997, 0.7632, 0.4997, 0.7594, 0.5033, 0.7505, 0.5033, 0.9781, 0.6851, 0.9634, 0.6851, 0.9668, 0.6813, 0.9748, 0.6813, 0.9634, 0.7047, 0.9781, 0.7047, 0.9781, 0.7772, 0.9634, 0.7772, 0.7632, 0.4802, 0.7468, 0.4802, 0.7468, 0.4077, 0.7632, 0.4077, 0.2968, 0.9533, 0.2821, 0.9533, 0.2821, 0.8808, 0.2968, 0.8808, 0.7467, 0.09991, 0.7632, 0.09992, 0.7632, 0.1725, 0.7467, 0.1725, 0.9634, 0.7772, 0.9781, 0.7772, 0.9781, 0.8102, 0.9634, 0.8102, 0.7632, 0.4077, 0.7468, 0.4077, 0.7468, 0.3748, 0.7632, 0.3748, 0.9526, 0.904, 0.9379, 0.904, 0.9379, 0.7926, 0.9526, 0.7926, 0.7467, 0.1725, 0.7632, 0.1725, 0.7632, 0.2054, 0.7467, 0.2054, 0.9014, 0.9478, 0.8867, 0.9479, 0.8867, 0.9149, 0.9014, 0.9149, 0.7467, 0.1725, 0.7467, 0.2054, 0.6354, 0.2054, 0.6354, 0.1724, 0.7468, 0.3748, 0.7468, 0.4077, 0.6354, 0.4077, 0.6354, 0.3748, 0.938, 0.2955, 0.9527, 0.2955, 0.9527, 0.4069, 0.938, 0.4069, 0.9634, 0.6917, 0.9781, 0.6917, 0.9781, 0.7047, 0.9634, 0.7047, 0.7632, 0.4931, 0.7468, 0.4931, 0.7468, 0.4802, 0.7632, 0.4802, 0.7303, 0.8332, 0.7303, 0.8479, 0.7161, 0.8479, 0.7161, 0.8332, 0.7467, 0.08695, 0.7632, 0.08695, 0.7632, 0.09992, 0.7467, 0.09991, 0.9634, 0.6851, 0.9781, 0.6851, 0.9781, 0.6917, 0.9634, 0.6917, 0.7632, 0.4997, 0.7468, 0.4997, 0.7468, 0.4931, 0.7632, 0.4931, 0.4889, 0.9423, 0.4889, 0.9276, 0.4955, 0.9276, 0.4955, 0.9423, 0.7467, 0.08034, 0.7632, 0.08035, 0.7632, 0.08695, 0.7467, 0.08695, 0.7161, 0.8332, 0.7161, 0.8479, 0.6952, 0.8475, 0.6952, 0.8328, 0.7467, 0.08695, 0.7467, 0.09991, 0.7244, 0.08867, 0.7325, 0.07852, 0.7468, 0.4802, 0.7468, 0.4931, 0.7325, 0.5016, 0.7245, 0.4914, 0.9093, 0.2497, 0.8946, 0.2497, 0.8946, 0.2274, 0.9093, 0.2274, 0.6952, 0.8328, 0.6952, 0.8475, 0.6728, 0.8478, 0.6728, 0.8331, 0.7325, 0.07852, 0.7244, 0.08867, 0.7042, 0.0718, 0.7116, 0.06115, 0.7245, 0.4914, 0.7325, 0.5016, 0.7116, 0.5189, 0.7042, 0.5083, 0.9093, 0.2274, 0.8946, 0.2274, 0.8943, 0.2072, 0.909, 0.2072, 0.6728, 0.8331, 0.6728, 0.8478, 0.647, 0.8472, 0.647, 0.8325, 0.7116, 0.06115, 0.7042, 0.0718, 0.6855, 0.05561, 0.6893, 0.04321, 0.7042, 0.5083, 0.7116, 0.5189, 0.6893, 0.5368, 0.6855, 0.5245, 0.909, 0.2072, 0.8943, 0.2072, 0.8946, 0.1885, 0.9094, 0.1885, 0.647, 0.8325, 0.647, 0.8472, 0.6189, 0.8476, 0.6189, 0.8329, 0.6893, 0.04321, 0.6855, 0.05561, 0.6622, 0.04524, 0.6634, 0.03233, 0.6855, 0.5245, 0.6893, 0.5368, 0.6634, 0.5477, 0.6622, 0.5348, 0.9094, 0.1885, 0.8946, 0.1885, 0.8941, 0.1651, 0.9089, 0.1651, 0.6634, 0.03233, 0.6622, 0.04524, 0.6354, 0.04018, 0.6354, 0.02778, 0.6622, 0.5348, 0.6634, 0.5477, 0.6354, 0.5523, 0.6354, 0.5399, 0.9089, 0.1651, 0.8941, 0.1651, 0.8946, 0.1383, 0.9093, 0.1383, 0.9635, 0.5296, 0.9635, 0.6705, 0.9693, 0.6705, 0.9693, 0.5296, 0.5336, 0.8587, 0.5336, 0.9974, 0.5394, 0.9974, 0.5394, 0.8587, 0.5667, 0.8587, 0.5667, 0.9902, 0.5725, 0.9902, 0.5725, 0.8587, 0.6088, 0.8587, 0.6088, 0.9807, 0.6145, 0.9807, 0.6145, 0.8587, 0.3133, 0.9867, 0.3133, 0.8808, 0.3076, 0.8808, 0.3076, 0.9867, 0.08421, 0.8823, 0.08421, 0.974, 0.08996, 0.974, 0.08996, 0.8823, 0.8834, 0.1064, 0.8685, 0.1064, 0.8685, 0.02694, 0.8834, 0.02694, 0.4967, 0.3749, 0.4807, 0.375, 0.4807, 0.2955, 0.4967, 0.2955, 0.6989, 0.8587, 0.7138, 0.8587, 0.7138, 0.9382, 0.6989, 0.9382, 0.4807, 0.2052, 0.4967, 0.2052, 0.4967, 0.2847, 0.4807, 0.2847, 0.3927, 0.9461, 0.3927, 0.9312, 0.4087, 0.9312, 0.4087, 0.9461, 0.1176, 0.9502, 0.1016, 0.9502, 0.1042, 0.9478, 0.1151, 0.9478, 0.5461, 0.01622, 0.5461, 0.005398, 0.5485, 0.005397, 0.5485, 0.01622, 0.1016, 0.9502, 0.1016, 0.9353, 0.1042, 0.9377, 0.1042, 0.9478, 0.1016, 0.9353, 0.1176, 0.9353, 0.1151, 0.9377, 0.1042, 0.9377, 0.1176, 0.9353, 0.1176, 0.9502, 0.1151, 0.9478, 0.1151, 0.9377, 0.9404, 0.9274, 0.9513, 0.9274, 0.9538, 0.9298, 0.9379, 0.9298, 0.6142, 0.005397, 0.6142, 0.01547, 0.6119, 0.01547, 0.6119, 0.005397, 0.5856, 0.01622, 0.5856, 0.005397, 0.5879, 0.005398, 0.5879, 0.01622, 0.625, 0.01547, 0.625, 0.005397, 0.6274, 0.005397, 0.6274, 0.01547, 0.07314, 0.9091, 0.07314, 0.925, 0.06717, 0.925, 0.06717, 0.9091, 0.9513, 0.9274, 0.9513, 0.9173, 0.9538, 0.9149, 0.9538, 0.9298, 0.9513, 0.9173, 0.9404, 0.9173, 0.9379, 0.9149, 0.9538, 0.9149, 0.9404, 0.9173, 0.9404, 0.9274, 0.9379, 0.9298, 0.9379, 0.9149, 0.7938, 0.9553, 0.7938, 0.9404, 0.8098, 0.9404, 0.8098, 0.9553, 0.78, 0.9404, 0.78, 0.9553, 0.774, 0.9553, 0.774, 0.9404, 0.06717, 0.9518, 0.06717, 0.9358, 0.07314, 0.9358, 0.07314, 0.9518, 0.6624, 0.9489, 0.6624, 0.9637, 0.6564, 0.9637, 0.6564, 0.9489, 0.8834, 0.2689, 0.8685, 0.2689, 0.8685, 0.1396, 0.8834, 0.1396, 0.4967, 0.5372, 0.4807, 0.5372, 0.4807, 0.4081, 0.4967, 0.408, 0.9271, 0.6705, 0.9122, 0.6705, 0.9122, 0.5412, 0.9271, 0.5412, 0.4807, 0.04283, 0.4967, 0.04284, 0.4967, 0.1721, 0.4807, 0.1721, 0.8834, 0.1396, 0.8685, 0.1396, 0.8685, 0.1064, 0.8834, 0.1064, 0.4967, 0.408, 0.4807, 0.4081, 0.4807, 0.375, 0.4967, 0.3749, 0.9014, 0.9041, 0.8865, 0.9041, 0.8865, 0.7927, 0.9014, 0.7927, 0.4807, 0.1721, 0.4967, 0.1721, 0.4967, 0.2052, 0.4807, 0.2052, 0.9271, 0.948, 0.9122, 0.948, 0.9122, 0.9149, 0.9271, 0.9149, 0.4807, 0.1721, 0.4807, 0.2052, 0.3693, 0.2052, 0.3693, 0.1721, 0.4807, 0.375, 0.4807, 0.4081, 0.3693, 0.4081, 0.3693, 0.375, 0.9201, 0.02686, 0.935, 0.02686, 0.935, 0.1383, 0.9201, 0.1383, 0.8834, 0.2847, 0.8685, 0.2847, 0.8685, 0.2812, 0.8834, 0.2812, 0.4967, 0.5531, 0.4807, 0.5531, 0.4807, 0.5495, 0.4967, 0.5495, 0.2695, 0.709, 0.2695, 0.6941, 0.2731, 0.6941, 0.2731, 0.709, 0.4807, 0.02697, 0.4967, 0.02697, 0.4967, 0.03051, 0.4807, 0.03051, 0.8834, 0.2812, 0.8685, 0.2812, 0.8685, 0.2689, 0.8834, 0.2689, 0.4967, 0.5495, 0.4807, 0.5495, 0.4807, 0.5372, 0.4967, 0.5372, 0.9271, 0.9041, 0.9122, 0.9041, 0.9122, 0.8889, 0.9271, 0.8889, 0.4807, 0.03051, 0.4967, 0.03051, 0.4967, 0.04284, 0.4807, 0.04283, 0.9271, 0.8889, 0.9122, 0.8889, 0.9122, 0.8691, 0.9271, 0.8691, 0.4807, 0.03051, 0.4807, 0.04283, 0.4656, 0.03951, 0.47, 0.02801, 0.4807, 0.5372, 0.4807, 0.5495, 0.47, 0.552, 0.4656, 0.5405, 0.9123, 0.2955, 0.9272, 0.2955, 0.9272, 0.3063, 0.9123, 0.3063, 0.9271, 0.8691, 0.9122, 0.8691, 0.9122, 0.8449, 0.9271, 0.8449, 0.47, 0.02801, 0.4656, 0.03951, 0.4457, 0.03251, 0.4505, 0.02118, 0.4656, 0.5405, 0.47, 0.552, 0.4505, 0.5589, 0.4457, 0.5475, 0.9123, 0.3063, 0.9272, 0.3063, 0.9271, 0.3257, 0.9123, 0.3257, 0.9271, 0.8449, 0.9122, 0.8449, 0.9122, 0.8207, 0.9271, 0.8207, 0.4505, 0.02118, 0.4457, 0.03251, 0.4215, 0.02482, 0.4258, 0.01327, 0.4457, 0.5475, 0.4505, 0.5589, 0.4258, 0.5668, 0.4215, 0.5552, 0.9123, 0.3257, 0.9271, 0.3257, 0.9271, 0.3504, 0.9122, 0.3504, 0.9271, 0.8207, 0.9122, 0.8207, 0.9122, 0.7927, 0.9271, 0.7927, 0.4258, 0.01327, 0.4215, 0.02482, 0.3973, 0.01902, 0.3994, 0.006877, 0.4215, 0.5552, 0.4258, 0.5668, 0.3995, 0.5731, 0.3973, 0.561, 0.9122, 0.3504, 0.9271, 0.3504, 0.9271, 0.3768, 0.9122, 0.3768, 0.1766, 0.9424, 0.1766, 0.9573, 0.1643, 0.9573, 0.1643, 0.9424, 0.3994, 0.006877, 0.3973, 0.01902, 0.3693, 0.01772, 0.3693, 0.005397, 0.3973, 0.561, 0.3995, 0.5731, 0.3693, 0.5746, 0.3693, 0.5623, 0.9122, 0.3768, 0.9271, 0.3768, 0.9271, 0.407, 0.9122, 0.407, 0.8699, 0.6813, 0.8757, 0.6813, 0.8757, 0.8454, 0.8699, 0.8454, 0.98, 0.3558, 0.9858, 0.3558, 0.9858, 0.5183, 0.98, 0.5183, 0.9879, 0.04147, 0.9936, 0.04147, 0.9936, 0.1998, 0.9879, 0.1998, 0.2613, 0.8472, 0.2671, 0.8472, 0.2671, 1.001, 0.2613, 1.001, 0.2448, 0.8472, 0.2505, 0.8472, 0.2505, 0.9944, 0.2448, 0.9944, 0.8699, 0.8562, 0.8757, 0.8562, 0.8757, 1.0, 0.8699, 1.0, 0.8132, 0.2001, 0.7947, 0.2008, 0.7902, 0.2844, 0.8023, 0.2839, 0.8576, 0.824, 0.8575, 0.809, 0.774, 0.812, 0.7741, 0.8293, 0.2822, 0.5903, 0.2822, 0.5971, 0.3657, 0.6027, 0.3657, 0.5854, 0.4342, 0.9161, 0.4475, 0.9163, 0.4475, 0.8362, 0.4195, 0.8326, 0.007842, 0.4641, 0.09222, 0.4639, 0.09071, 0.4333, 0.00638, 0.443, 0.4583, 0.8326, 0.462, 0.9161, 0.4698, 0.9162, 0.4743, 0.8386, 0.1874, 0.8468, 0.177, 0.8485, 0.1643, 0.9316, 0.1874, 0.9303, 0.6457, 0.6108, 0.6457, 0.6346, 0.7261, 0.6319, 0.7289, 0.6067, 0.005397, 0.3898, 0.09071, 0.3993, 0.09071, 0.3656, 0.006997, 0.3644, 0.6457, 0.6346, 0.6457, 0.6749, 0.7289, 0.6632, 0.7261, 0.6319, 0.006023, 0.4163, 0.09099, 0.4162, 0.09071, 0.3993, 0.005397, 0.3898, 0.7289, 0.6632, 0.6457, 0.6749, 0.6457, 0.6868, 0.7291, 0.6867, 0.4698, 0.9162, 0.4967, 0.9168, 0.4967, 0.8393, 0.4743, 0.8386, 0.7947, 0.2008, 0.775, 0.2012, 0.774, 0.2847, 0.7902, 0.2844, 0.774, 0.1725, 0.7744, 0.1864, 0.8541, 0.1881, 0.8541, 0.1673, 0.8575, 0.809, 0.8576, 0.802, 0.7744, 0.7945, 0.774, 0.812, 0.2822, 0.5971, 0.2821, 0.6257, 0.3655, 0.6158, 0.3657, 0.6027, 0.746, 0.9151, 0.7632, 0.9149, 0.7632, 0.8318, 0.7434, 0.8316, 0.8576, 0.802, 0.8575, 0.7769, 0.7791, 0.7775, 0.7744, 0.7945, 0.2821, 0.6257, 0.2821, 0.6311, 0.3657, 0.6345, 0.3655, 0.6158, 0.8577, 0.1989, 0.8193, 0.2001, 0.8242, 0.2796, 0.8577, 0.2786, 0.1178, 0.9244, 0.1222, 0.9245, 0.1222, 0.847, 0.1016, 0.8468, 0.8193, 0.2001, 0.8132, 0.2001, 0.8023, 0.2839, 0.8242, 0.2796, 0.2821, 0.6311, 0.2819, 0.6833, 0.3652, 0.6719, 0.3657, 0.6345, 0.3313, 0.9644, 0.3402, 0.9646, 0.3402, 0.8808, 0.3319, 0.887, 0.5094, 0.9439, 0.5229, 0.9426, 0.5229, 0.8587, 0.5075, 0.866, 0.00638, 0.443, 0.09071, 0.4333, 0.09099, 0.4162, 0.006023, 0.4163, 0.007842, 0.4641, 0.006997, 0.4876, 0.09071, 0.4876, 0.09222, 0.4639, 0.6457, 0.5717, 0.6457, 0.6011, 0.7293, 0.5919, 0.729, 0.5631, 0.6457, 0.6011, 0.6457, 0.6108, 0.7289, 0.6067, 0.7293, 0.5919, 0.8586, 0.8721, 0.8586, 0.8401, 0.7752, 0.8469, 0.774, 0.8634, 0.8575, 0.7769, 0.8574, 0.7629, 0.7802, 0.7624, 0.7791, 0.7775, 0.01749, 0.3381, 0.1182, 0.3381, 0.1182, 0.3536, 0.01749, 0.3536, 0.2174, 0.7162, 0.2174, 0.7394, 0.11, 0.7394, 0.1108, 0.7199, 0.3895, 0.8069, 0.3895, 0.7036, 0.4967, 0.7036, 0.4967, 0.8069, 0.621, 0.7957, 0.621, 0.8081, 0.5075, 0.8217, 0.5137, 0.7957, 0.2311, 0.712, 0.2311, 0.7275, 0.2174, 0.7394, 0.2174, 0.7162, 0.3765, 0.8042, 0.3765, 0.7035, 0.3895, 0.7036, 0.3895, 0.8069, 0.6349, 0.7933, 0.6349, 0.8054, 0.621, 0.8081, 0.621, 0.7957, 0.01749, 0.005397, 0.1182, 0.005397, 0.1182, 0.01504, 0.01749, 0.01504, 0.2174, 0.3668, 0.2128, 0.3842, 0.1099, 0.382, 0.1037, 0.3644, 0.2311, 0.3793, 0.2305, 0.3889, 0.2128, 0.3842, 0.2174, 0.3668, 0.01749, 0.3167, 0.1182, 0.3167, 0.1182, 0.3381, 0.01749, 0.3381, 0.21, 0.6915, 0.2174, 0.7162, 0.1108, 0.7199, 0.1099, 0.695, 0.2283, 0.6905, 0.2311, 0.712, 0.2174, 0.7162, 0.21, 0.6915, 0.005397, 0.3381, 0.01749, 0.3381, 0.01749, 0.3536, 0.005397, 0.3536, 0.3895, 0.8193, 0.3895, 0.8069, 0.4967, 0.8069, 0.4967, 0.8218, 0.621, 0.6924, 0.621, 0.7957, 0.5137, 0.7957, 0.5137, 0.6924, 0.3765, 0.8163, 0.3765, 0.8042, 0.3895, 0.8069, 0.3895, 0.8193, 0.6349, 0.6925, 0.6349, 0.7933, 0.621, 0.7957, 0.621, 0.6924, 0.005397, 0.005397, 0.01749, 0.005397, 0.01749, 0.01504, 0.005397, 0.01504, 0.005397, 0.3167, 0.01749, 0.3167, 0.01749, 0.3381, 0.005397, 0.3381, 0.01749, 0.01504, 0.1182, 0.01504, 0.1182, 0.0366, 0.01749, 0.0366, 0.2128, 0.3842, 0.2174, 0.4077, 0.11, 0.3967, 0.1099, 0.382, 0.2305, 0.3889, 0.2311, 0.4105, 0.2174, 0.4077, 0.2128, 0.3842, 0.005397, 0.01504, 0.01749, 0.01504, 0.01749, 0.0366, 0.005397, 0.0366, 0.01749, 0.1729, 0.1182, 0.1729, 0.1182, 0.3167, 0.01749, 0.3167, 0.2073, 0.5459, 0.21, 0.6915, 0.1099, 0.695, 0.1072, 0.5446, 0.2269, 0.5468, 0.2283, 0.6905, 0.21, 0.6915, 0.2073, 0.5459, 0.005397, 0.1729, 0.01749, 0.1729, 0.01749, 0.3167, 0.005397, 0.3167, 0.01749, 0.0366, 0.1182, 0.0366, 0.1182, 0.1729, 0.01749, 0.1729, 0.2174, 0.4077, 0.2073, 0.5459, 0.1072, 0.5446, 0.11, 0.3967, 0.2311, 0.4105, 0.2269, 0.5468, 0.2073, 0.5459, 0.2174, 0.4077, 0.005397, 0.0366, 0.01749, 0.0366, 0.01749, 0.1729, 0.005397, 0.1729, 0.9458, 0.1208, 0.9458, 0.04147, 0.9605, 0.04147, 0.9605, 0.1208, 0.5075, 0.3749, 0.5075, 0.2956, 0.524, 0.2956, 0.524, 0.3749, 0.5833, 0.9381, 0.5833, 0.8587, 0.598, 0.8587, 0.598, 0.9381, 0.524, 0.2053, 0.524, 0.2847, 0.5075, 0.2847, 0.5075, 0.2053, 0.7632, 0.9406, 0.7468, 0.9406, 0.7468, 0.9258, 0.7632, 0.9258, 0.5075, 0.08027, 0.5113, 0.07644, 0.5203, 0.07644, 0.524, 0.08027, 0.5353, 0.005397, 0.5353, 0.01437, 0.5273, 0.01437, 0.5273, 0.005397, 0.8547, 0.9363, 0.8586, 0.9397, 0.8586, 0.9477, 0.8547, 0.951, 0.524, 0.4998, 0.5202, 0.5034, 0.5112, 0.5034, 0.5075, 0.4998, 0.9605, 0.2459, 0.9572, 0.2497, 0.9492, 0.2497, 0.9458, 0.2459, 0.9458, 0.2263, 0.9458, 0.1538, 0.9605, 0.1537, 0.9605, 0.2263, 0.5075, 0.4803, 0.5075, 0.4078, 0.524, 0.4078, 0.524, 0.4803, 0.3657, 0.8808, 0.3657, 0.9533, 0.351, 0.9533, 0.351, 0.8808, 0.524, 0.09984, 0.524, 0.1724, 0.5075, 0.1724, 0.5075, 0.09984, 0.9458, 0.1538, 0.9458, 0.1208, 0.9605, 0.1208, 0.9605, 0.1537, 0.5075, 0.4078, 0.5075, 0.3749, 0.524, 0.3749, 0.524, 0.4078, 0.524, 0.1724, 0.524, 0.2053, 0.5075, 0.2053, 0.5075, 0.1724, 0.938, 0.5183, 0.938, 0.4069, 0.9527, 0.4069, 0.9527, 0.5183, 0.524, 0.3749, 0.6354, 0.3748, 0.6354, 0.4077, 0.524, 0.4078, 0.9526, 0.6813, 0.9526, 0.7926, 0.9379, 0.7926, 0.9379, 0.6813, 0.9458, 0.2393, 0.9458, 0.2263, 0.9605, 0.2263, 0.9605, 0.2393, 0.5075, 0.4932, 0.5075, 0.4803, 0.524, 0.4803, 0.524, 0.4932, 0.5075, 0.8332, 0.5218, 0.8332, 0.5218, 0.8479, 0.5075, 0.8479, 0.524, 0.08688, 0.524, 0.09984, 0.5075, 0.09984, 0.5075, 0.08687, 0.9458, 0.2459, 0.9458, 0.2393, 0.9605, 0.2393, 0.9605, 0.2459, 0.5075, 0.4998, 0.5075, 0.4932, 0.524, 0.4932, 0.524, 0.4998, 0.8547, 0.951, 0.8481, 0.951, 0.8481, 0.9363, 0.8547, 0.9363, 0.524, 0.08027, 0.524, 0.08688, 0.5075, 0.08687, 0.5075, 0.08027, 0.5218, 0.8332, 0.5427, 0.8328, 0.5427, 0.8475, 0.5218, 0.8479, 0.524, 0.08688, 0.5382, 0.07846, 0.5463, 0.08862, 0.524, 0.09984, 0.524, 0.4803, 0.5463, 0.4915, 0.5382, 0.5016, 0.524, 0.4932, 0.9093, 0.02694, 0.9093, 0.04924, 0.8946, 0.04924, 0.8946, 0.02694, 0.5427, 0.8328, 0.565, 0.8331, 0.565, 0.8478, 0.5427, 0.8475, 0.5382, 0.07846, 0.5591, 0.0611, 0.5665, 0.07175, 0.5463, 0.08862, 0.5463, 0.4915, 0.5665, 0.5083, 0.5591, 0.519, 0.5382, 0.5016, 0.9093, 0.04924, 0.909, 0.06946, 0.8943, 0.06946, 0.8946, 0.04924, 0.565, 0.8331, 0.5909, 0.8325, 0.5909, 0.8472, 0.565, 0.8478, 0.5591, 0.0611, 0.5814, 0.04318, 0.5852, 0.05558, 0.5665, 0.07175, 0.5665, 0.5083, 0.5852, 0.5245, 0.5814, 0.5369, 0.5591, 0.519, 0.909, 0.06946, 0.9094, 0.08819, 0.8946, 0.08819, 0.8943, 0.06946, 0.5814, 0.04318, 0.6073, 0.03231, 0.6085, 0.04522, 0.5852, 0.05558, 0.5852, 0.5245, 0.6086, 0.5349, 0.6073, 0.5477, 0.5814, 0.5369, 0.9094, 0.08819, 0.9089, 0.1115, 0.8941, 0.1115, 0.8946, 0.08819, 0.6086, 0.5349, 0.6354, 0.5399, 0.6354, 0.5523, 0.6073, 0.5477, 0.9858, 0.5296, 0.9801, 0.5296, 0.9801, 0.6705, 0.9858, 0.6705, 0.5559, 0.8587, 0.5502, 0.8587, 0.5502, 0.9974, 0.5559, 0.9974, 0.7303, 0.8587, 0.7246, 0.8587, 0.7246, 0.9902, 0.7303, 0.9902, 0.9771, 0.2148, 0.9713, 0.2148, 0.9713, 0.3367, 0.9771, 0.3367, 0.6311, 0.8587, 0.6253, 0.8587, 0.6253, 0.9647, 0.6311, 0.9647, 0.05637, 0.8823, 0.05062, 0.8823, 0.05062, 0.974, 0.05637, 0.974, 0.7483, 0.6426, 0.7483, 0.5631, 0.7632, 0.5631, 0.7632, 0.6426, 0.2419, 0.375, 0.2419, 0.2956, 0.2579, 0.2956, 0.2579, 0.375, 0.6732, 0.9382, 0.6732, 0.8587, 0.6881, 0.8587, 0.6881, 0.9382, 0.2579, 0.2052, 0.2579, 0.2847, 0.2419, 0.2847, 0.2419, 0.2052, 0.4743, 0.9424, 0.4583, 0.9424, 0.4583, 0.9276, 0.4743, 0.9276, 0.8206, 0.9514, 0.8232, 0.949, 0.834, 0.949, 0.8366, 0.9514, 0.5616, 0.01622, 0.5593, 0.01622, 0.5593, 0.005398, 0.5616, 0.005397, 0.8366, 0.9514, 0.834, 0.949, 0.834, 0.9389, 0.8366, 0.9365, 0.8366, 0.9365, 0.834, 0.9389, 0.8232, 0.9389, 0.8206, 0.9365, 0.8206, 0.9365, 0.8232, 0.9389, 0.8232, 0.949, 0.8206, 0.9514, 0.1509, 0.9503, 0.1535, 0.9527, 0.1375, 0.9527, 0.1401, 0.9503, 0.6382, 0.005397, 0.6405, 0.005397, 0.6405, 0.01547, 0.6382, 0.01547, 0.5748, 0.01622, 0.5724, 0.01622, 0.5724, 0.005397, 0.5748, 0.005398, 0.6011, 0.01547, 0.5987, 0.01547, 0.5987, 0.005397, 0.6011, 0.005397, 0.06717, 0.8823, 0.07314, 0.8823, 0.07314, 0.8983, 0.06717, 0.8983, 0.1401, 0.9503, 0.1375, 0.9527, 0.1375, 0.9378, 0.1401, 0.9402, 0.1401, 0.9402, 0.1375, 0.9378, 0.1535, 0.9378, 0.1509, 0.9402, 0.1509, 0.9402, 0.1535, 0.9378, 0.1535, 0.9527, 0.1509, 0.9503, 0.9538, 0.9555, 0.9379, 0.9555, 0.9379, 0.9406, 0.9538, 0.9406, 0.03386, 0.9487, 0.03983, 0.9487, 0.03983, 0.9636, 0.03386, 0.9636, 0.9518, 0.03068, 0.9458, 0.03068, 0.9458, 0.01469, 0.9518, 0.01469, 0.9547, 0.2757, 0.9487, 0.2757, 0.9487, 0.2608, 0.9547, 0.2608, 0.7483, 0.805, 0.7483, 0.6757, 0.7632, 0.6757, 0.7632, 0.805, 0.2419, 0.5373, 0.2419, 0.4081, 0.2579, 0.4081, 0.2579, 0.5373, 0.9379, 0.6705, 0.9379, 0.5412, 0.9527, 0.5412, 0.9527, 0.6705, 0.2579, 0.04276, 0.2579, 0.172, 0.2419, 0.172, 0.2419, 0.04276, 0.7483, 0.6757, 0.7483, 0.6426, 0.7632, 0.6426, 0.7632, 0.6757, 0.2419, 0.4081, 0.2419, 0.375, 0.2579, 0.375, 0.2579, 0.4081, 0.2579, 0.172, 0.3693, 0.1721, 0.3693, 0.2052, 0.2579, 0.2052, 0.2579, 0.172, 0.2579, 0.2052, 0.2419, 0.2052, 0.2419, 0.172, 0.9014, 0.6813, 0.9014, 0.7927, 0.8865, 0.7927, 0.8865, 0.6813, 0.9201, 0.2497, 0.9201, 0.1383, 0.935, 0.1383, 0.935, 0.2497, 0.7483, 0.8209, 0.7483, 0.8173, 0.7632, 0.8173, 0.7632, 0.8209, 0.2419, 0.5532, 0.2419, 0.5496, 0.2579, 0.5496, 0.2579, 0.5532, 0.2731, 0.7347, 0.2695, 0.7347, 0.2695, 0.7198, 0.2731, 0.7198, 0.2579, 0.0269, 0.2579, 0.03044, 0.2419, 0.03043, 0.2419, 0.0269, 0.7483, 0.8173, 0.7483, 0.805, 0.7632, 0.805, 0.7632, 0.8173, 0.2419, 0.5496, 0.2419, 0.5373, 0.2579, 0.5373, 0.2579, 0.5496, 0.9271, 0.6813, 0.9271, 0.6964, 0.9122, 0.6964, 0.9122, 0.6813, 0.2579, 0.03044, 0.2579, 0.04276, 0.2419, 0.04276, 0.2419, 0.03043, 0.9271, 0.6964, 0.9271, 0.7163, 0.9122, 0.7163, 0.9122, 0.6964, 0.2579, 0.03044, 0.2686, 0.02795, 0.2731, 0.03945, 0.2579, 0.04276, 0.2579, 0.5373, 0.2731, 0.5406, 0.2686, 0.5521, 0.2579, 0.5496, 0.9123, 0.5184, 0.9123, 0.5076, 0.9272, 0.5076, 0.9272, 0.5184, 0.9271, 0.7163, 0.9271, 0.7405, 0.9122, 0.7405, 0.9122, 0.7163, 0.2686, 0.02795, 0.2881, 0.02113, 0.2929, 0.03247, 0.2731, 0.03945, 0.2731, 0.5406, 0.2929, 0.5476, 0.2881, 0.5589, 0.2686, 0.5521, 0.9123, 0.5076, 0.9123, 0.4882, 0.9271, 0.4882, 0.9272, 0.5076, 0.9271, 0.7405, 0.9271, 0.7647, 0.9122, 0.7647, 0.9122, 0.7405, 0.2881, 0.02113, 0.3128, 0.01323, 0.3171, 0.02479, 0.2929, 0.03247, 0.2929, 0.5476, 0.3171, 0.5553, 0.3128, 0.5668, 0.2881, 0.5589, 0.9123, 0.4882, 0.9122, 0.4635, 0.9271, 0.4635, 0.9271, 0.4882, 0.3128, 0.01323, 0.3392, 0.006859, 0.3413, 0.019, 0.3171, 0.02479, 0.3171, 0.5553, 0.3413, 0.561, 0.3392, 0.5732, 0.3128, 0.5668, 0.9122, 0.4635, 0.9122, 0.4371, 0.9271, 0.4371, 0.9271, 0.4635, 0.9122, 0.4371, 0.9122, 0.407, 0.9271, 0.407, 0.9271, 0.4371, 0.9271, 0.7647, 0.9271, 0.7927, 0.9122, 0.7927, 0.9122, 0.7647, 0.3413, 0.561, 0.3693, 0.5623, 0.3693, 0.5746, 0.3392, 0.5732, 0.3392, 0.006859, 0.3693, 0.005397, 0.3693, 0.01772, 0.3413, 0.019, 0.9692, 0.3541, 0.9692, 0.5183, 0.9635, 0.5183, 0.9635, 0.3541, 0.9771, 0.04147, 0.9771, 0.204, 0.9713, 0.204, 0.9713, 0.04147, 0.9946, 0.6813, 0.9946, 0.8396, 0.9889, 0.8396, 0.9889, 0.6813, 0.204, 0.8472, 0.204, 1.001, 0.1982, 1.001, 0.1982, 0.8472, 0.2205, 0.8472, 0.2205, 0.9944, 0.2148, 0.9944, 0.2148, 0.8472, 0.9946, 0.8504, 0.9946, 0.9943, 0.9889, 0.9943, 0.9889, 0.8504, 0.143, 0.8347, 0.132, 0.751, 0.12, 0.7505, 0.1246, 0.8341, 0.3657, 0.8084, 0.2821, 0.8032, 0.2821, 0.8204, 0.3656, 0.8235, 0.005725, 0.7145, 0.08919, 0.7194, 0.08919, 0.7021, 0.005728, 0.7077, 0.2573, 0.5856, 0.2426, 0.6691, 0.2711, 0.6655, 0.2711, 0.5854, 0.007842, 0.5108, 0.00638, 0.5323, 0.09071, 0.5418, 0.09222, 0.5112, 0.8574, 0.7516, 0.8517, 0.7356, 0.774, 0.7384, 0.7741, 0.7462, 0.4046, 0.8326, 0.3864, 0.9141, 0.4087, 0.9204, 0.4087, 0.8355, 0.6457, 0.7627, 0.7289, 0.7664, 0.7261, 0.7415, 0.6457, 0.739, 0.005397, 0.5855, 0.006997, 0.6107, 0.09071, 0.6096, 0.09071, 0.5758, 0.6457, 0.739, 0.7261, 0.7415, 0.7289, 0.7099, 0.6457, 0.6986, 0.006023, 0.5588, 0.005397, 0.5855, 0.09071, 0.5758, 0.09099, 0.5588, 0.7289, 0.7099, 0.7291, 0.6867, 0.6457, 0.6868, 0.6457, 0.6986, 0.774, 0.7384, 0.8517, 0.7356, 0.8515, 0.7131, 0.7742, 0.7115, 0.1246, 0.8341, 0.12, 0.7505, 0.1037, 0.7502, 0.1048, 0.8337, 0.1362, 0.8468, 0.1329, 0.927, 0.1535, 0.9265, 0.1535, 0.8469, 0.3656, 0.8235, 0.2821, 0.8204, 0.2824, 0.838, 0.3657, 0.8304, 0.005728, 0.7077, 0.08919, 0.7021, 0.08899, 0.689, 0.005583, 0.6791, 0.774, 0.1429, 0.8574, 0.1458, 0.8574, 0.1256, 0.7742, 0.1256, 0.3657, 0.8304, 0.2824, 0.838, 0.2872, 0.8549, 0.3656, 0.8555, 0.005583, 0.6791, 0.08899, 0.689, 0.08919, 0.6704, 0.005658, 0.6738, 0.1874, 0.836, 0.1874, 0.7562, 0.154, 0.7552, 0.1491, 0.8348, 0.7742, 0.7115, 0.8515, 0.7131, 0.8518, 0.6973, 0.7741, 0.7039, 0.1491, 0.8348, 0.154, 0.7552, 0.132, 0.751, 0.143, 0.8347, 0.005658, 0.6738, 0.08919, 0.6704, 0.08872, 0.6329, 0.005397, 0.6215, 0.005397, 0.8825, 0.005976, 0.9598, 0.01419, 0.9661, 0.01419, 0.8823, 0.7741, 0.7039, 0.8518, 0.6973, 0.8574, 0.6813, 0.774, 0.6904, 0.00638, 0.5323, 0.006023, 0.5588, 0.09099, 0.5588, 0.09071, 0.5418, 0.621, 0.6924, 0.5137, 0.6924, 0.5137, 0.5891, 0.621, 0.5891, 0.6457, 0.8019, 0.729, 0.8102, 0.7293, 0.7818, 0.6457, 0.7724, 0.6457, 0.7724, 0.7293, 0.7818, 0.7289, 0.7664, 0.6457, 0.7627, 0.08996, 0.8394, 0.005397, 0.8482, 0.006638, 0.8646, 0.08996, 0.8715, 0.3656, 0.8555, 0.2872, 0.8549, 0.2883, 0.87, 0.3655, 0.8695, 0.2579, 0.375, 0.3693, 0.375, 0.3693, 0.4081, 0.2579, 0.4081, 0.8877, 0.3187, 0.7811, 0.315, 0.7803, 0.2955, 0.8877, 0.2955, 0.3765, 0.6027, 0.3895, 0.6003, 0.3895, 0.7036, 0.3765, 0.7035, 0.621, 0.5891, 0.5137, 0.5891, 0.5075, 0.5631, 0.621, 0.5767, 0.9014, 0.3229, 0.8877, 0.3187, 0.8877, 0.2955, 0.9014, 0.3074, 0.524, 0.1724, 0.6354, 0.1724, 0.6354, 0.2054, 0.524, 0.2053, 0.6349, 0.5918, 0.621, 0.5891, 0.621, 0.5767, 0.6349, 0.5797, 0.219, 0.005397, 0.219, 0.01504, 0.1182, 0.01504, 0.1182, 0.005397, 0.8877, 0.6681, 0.774, 0.6705, 0.7802, 0.6529, 0.8831, 0.6507, 0.9014, 0.6556, 0.8877, 0.6681, 0.8831, 0.6507, 0.9008, 0.646, 0.219, 0.3167, 0.219, 0.3381, 0.1182, 0.3381, 0.1182, 0.3167, 0.8803, 0.3434, 0.7802, 0.3399, 0.7811, 0.315, 0.8877, 0.3187, 0.8985, 0.3444, 0.8803, 0.3434, 0.8877, 0.3187, 0.9014, 0.3229, 0.2311, 0.3381, 0.2311, 0.3536, 0.219, 0.3536, 0.219, 0.3381, 0.3895, 0.5879, 0.4967, 0.5854, 0.4967, 0.6003, 0.3895, 0.6003, 0.007842, 0.5108, 0.09222, 0.5112, 0.09071, 0.4876, 0.006997, 0.4876, 0.3765, 0.5906, 0.3895, 0.5879, 0.3895, 0.6003, 0.3765, 0.6027, 0.6349, 0.6925, 0.621, 0.6924, 0.621, 0.5891, 0.6349, 0.5918, 0.2311, 0.005397, 0.2311, 0.01504, 0.219, 0.01504, 0.219, 0.005397, 0.2311, 0.3167, 0.2311, 0.3381, 0.219, 0.3381, 0.219, 0.3167, 0.219, 0.01504, 0.219, 0.0366, 0.1182, 0.0366, 0.1182, 0.01504, 0.8831, 0.6507, 0.7802, 0.6529, 0.7803, 0.6214, 0.8877, 0.6272, 0.9008, 0.646, 0.8831, 0.6507, 0.8877, 0.6272, 0.9014, 0.6244, 0.2311, 0.01504, 0.2311, 0.0366, 0.219, 0.0366, 0.219, 0.01504, 0.219, 0.1729, 0.219, 0.3167, 0.1182, 0.3167, 0.1182, 0.1729, 0.8775, 0.489, 0.7774, 0.4904, 0.7802, 0.3399, 0.8803, 0.3434, 0.8972, 0.4881, 0.8775, 0.489, 0.8803, 0.3434, 0.8985, 0.3444, 0.2311, 0.1729, 0.2311, 0.3167, 0.219, 0.3167, 0.219, 0.1729, 0.219, 0.0366, 0.219, 0.1729, 0.1182, 0.1729, 0.1182, 0.0366, 0.8877, 0.6272, 0.7803, 0.6214, 0.7774, 0.4904, 0.8775, 0.489, 0.9014, 0.6244, 0.8877, 0.6272, 0.8775, 0.489, 0.8972, 0.4881, 0.2311, 0.0366, 0.2311, 0.1729, 0.219, 0.1729, 0.219, 0.0366, 0.219, 0.3381, 0.219, 0.3536, 0.1182, 0.3536, 0.1182, 0.3381, 0.3895, 0.6003, 0.4967, 0.6003, 0.4967, 0.7036, 0.3895, 0.7036, 0.9089, 0.1115, 0.9093, 0.1383, 0.8946, 0.1383, 0.8941, 0.1115, 0.6073, 0.03231, 0.6354, 0.02778, 0.6354, 0.04018, 0.6085, 0.04522, 0.5909, 0.8325, 0.6189, 0.8329, 0.6189, 0.8476, 0.5909, 0.8472, 0.3503, 0.7154, 0.3475, 0.6977, 0.3657, 0.6941, 0.3627, 0.7159, 0.3039, 0.7155, 0.3021, 0.6979, 0.3248, 0.6975, 0.3282, 0.7145, 0.0714, 0.7516, 0.07335, 0.7794, 0.05128, 0.7793, 0.04956, 0.7505, 0.3039, 0.7712, 0.3042, 0.7434, 0.3298, 0.7433, 0.3282, 0.7721, 0.02726, 0.9379, 0.02499, 0.9101, 0.03983, 0.9102, 0.03962, 0.9373, 0.0714, 0.8073, 0.06837, 0.825, 0.0459, 0.8251, 0.04956, 0.8081, 0.02541, 0.7514, 0.02578, 0.7792, 0.008127, 0.7792, 0.00836, 0.752, 0.02541, 0.807, 0.02343, 0.8247, 0.005397, 0.8282, 0.008361, 0.8064, 0.02499, 0.9101, 0.02747, 0.8823, 0.03983, 0.883, 0.03983, 0.9102, 0.3298, 0.7433, 0.3282, 0.7145, 0.3503, 0.7154, 0.3522, 0.7432, 0.3282, 0.7145, 0.3248, 0.6975, 0.3475, 0.6977, 0.3503, 0.7154, 0.3042, 0.7434, 0.3039, 0.7155, 0.3282, 0.7145, 0.3298, 0.7433, 0.2866, 0.7433, 0.2868, 0.7162, 0.3039, 0.7155, 0.3042, 0.7434, 0.2868, 0.7162, 0.2838, 0.6943, 0.3021, 0.6979, 0.3039, 0.7155, 0.06837, 0.7341, 0.0714, 0.7516, 0.04956, 0.7505, 0.0459, 0.7337, 0.0864, 0.7306, 0.08343, 0.7524, 0.0714, 0.7516, 0.06837, 0.7341, 0.2575, 0.6806, 0.2575, 0.7078, 0.2426, 0.7078, 0.245, 0.6799, 0.3021, 0.7887, 0.3039, 0.7712, 0.3282, 0.7721, 0.3248, 0.7889, 0.2838, 0.7924, 0.2868, 0.7705, 0.3039, 0.7712, 0.3021, 0.7887, 0.2868, 0.7705, 0.2866, 0.7433, 0.3042, 0.7434, 0.3039, 0.7712, 0.3475, 0.7886, 0.3503, 0.771, 0.3627, 0.7703, 0.3657, 0.7921, 0.3248, 0.7889, 0.3282, 0.7721, 0.3503, 0.771, 0.3475, 0.7886, 0.3282, 0.7721, 0.3298, 0.7433, 0.3522, 0.7432, 0.3503, 0.771, 0.07335, 0.7794, 0.0714, 0.8073, 0.04956, 0.8081, 0.05128, 0.7793, 0.2575, 0.7078, 0.2573, 0.735, 0.2448, 0.7356, 0.2426, 0.7078, 0.08343, 0.8068, 0.0864, 0.8287, 0.06837, 0.825, 0.0714, 0.8073, 0.02343, 0.7339, 0.02541, 0.7514, 0.00836, 0.752, 0.005397, 0.7302, 0.0459, 0.7337, 0.04956, 0.7505, 0.02541, 0.7514, 0.02343, 0.7339, 0.04956, 0.7505, 0.05128, 0.7793, 0.02578, 0.7792, 0.02541, 0.7514, 0.02578, 0.7792, 0.02541, 0.807, 0.008361, 0.8064, 0.008127, 0.7792, 0.05128, 0.7793, 0.04956, 0.8081, 0.02541, 0.807, 0.02578, 0.7792, 0.04956, 0.8081, 0.0459, 0.8251, 0.02343, 0.8247, 0.02541, 0.807, 0.8988, 0.2625, 0.9106, 0.2605, 0.9106, 0.2758, 0.8941, 0.2728, 0.8225, 0.8829, 0.833, 0.8854, 0.8332, 0.9056, 0.8206, 0.9038, 0.7866, 0.09408, 0.785, 0.07168, 0.8035, 0.06719, 0.805, 0.09087, 0.2502, 0.7766, 0.25, 0.7992, 0.2284, 0.7975, 0.2298, 0.7738, 0.7992, 0.9296, 0.7973, 0.9063, 0.8098, 0.9063, 0.8096, 0.9292, 0.8482, 0.884, 0.8586, 0.8829, 0.8586, 0.9031, 0.8461, 0.9045, 0.8253, 0.08793, 0.825, 0.06532, 0.8398, 0.06624, 0.8396, 0.08741, 0.8253, 0.04468, 0.8269, 0.03297, 0.8421, 0.02778, 0.8396, 0.04514, 0.7973, 0.9063, 0.7994, 0.8829, 0.8098, 0.8835, 0.8098, 0.9063, 0.2284, 0.7975, 0.2298, 0.8185, 0.2111, 0.8139, 0.2096, 0.7931, 0.8206, 0.9038, 0.8332, 0.9056, 0.8332, 0.9257, 0.8227, 0.9241, 0.25, 0.7992, 0.2502, 0.8197, 0.2298, 0.8185, 0.2284, 0.7975, 0.2647, 0.7981, 0.2646, 0.8191, 0.2502, 0.8197, 0.25, 0.7992, 0.2646, 0.8191, 0.2671, 0.8364, 0.2517, 0.8314, 0.2502, 0.8197, 0.7891, 0.1096, 0.7866, 0.09408, 0.805, 0.09087, 0.808, 0.1068, 0.774, 0.1148, 0.7765, 0.09744, 0.7866, 0.09408, 0.7891, 0.1096, 0.7865, 0.8835, 0.7865, 0.9063, 0.774, 0.9063, 0.7761, 0.8829, 0.2517, 0.7609, 0.2502, 0.7766, 0.2298, 0.7738, 0.2326, 0.7578, 0.2671, 0.7604, 0.2646, 0.777, 0.2502, 0.7766, 0.2517, 0.7609, 0.2646, 0.777, 0.2647, 0.7981, 0.25, 0.7992, 0.2502, 0.7766, 0.2135, 0.7552, 0.2111, 0.7708, 0.2007, 0.7675, 0.1982, 0.7502, 0.2326, 0.7578, 0.2298, 0.7738, 0.2111, 0.7708, 0.2135, 0.7552, 0.2298, 0.7738, 0.2284, 0.7975, 0.2096, 0.7931, 0.2111, 0.7708, 0.785, 0.07168, 0.7866, 0.05082, 0.805, 0.04612, 0.8035, 0.06719, 0.7865, 0.9063, 0.7863, 0.9292, 0.7759, 0.9296, 0.774, 0.9063, 0.9214, 0.2634, 0.9379, 0.2605, 0.9379, 0.2757, 0.926, 0.2734, 0.8269, 0.1036, 0.8253, 0.08793, 0.8396, 0.08741, 0.8421, 0.104, 0.808, 0.1068, 0.805, 0.09087, 0.8253, 0.08793, 0.8269, 0.1036, 0.805, 0.09087, 0.8035, 0.06719, 0.825, 0.06532, 0.8253, 0.08793, 0.825, 0.06532, 0.8253, 0.04468, 0.8396, 0.04514, 0.8398, 0.06624, 0.8035, 0.06719, 0.805, 0.04612, 0.8253, 0.04468, 0.825, 0.06532, 0.8461, 0.9045, 0.8586, 0.9031, 0.8584, 0.9235, 0.848, 0.9255, 0.9635, 0.5296, 0.9693, 0.5296, 0.9693, 0.6705, 0.9635, 0.6705, 0.5336, 0.8587, 0.5394, 0.8587, 0.5394, 0.9974, 0.5336, 0.9974, 0.5667, 0.8587, 0.5725, 0.8587, 0.5725, 0.9902, 0.5667, 0.9902, 0.6088, 0.8587, 0.6145, 0.8587, 0.6145, 0.9807, 0.6088, 0.9807, 0.3133, 0.9867, 0.3076, 0.9867, 0.3076, 0.8808, 0.3133, 0.8808, 0.08421, 0.8823, 0.08996, 0.8823, 0.08996, 0.974, 0.08421, 0.974, 0.9858, 0.5296, 0.9858, 0.6705, 0.9801, 0.6705, 0.9801, 0.5296, 0.5559, 0.8587, 0.5559, 0.9974, 0.5502, 0.9974, 0.5502, 0.8587, 0.7303, 0.8587, 0.7303, 0.9902, 0.7246, 0.9902, 0.7246, 0.8587, 0.9771, 0.2148, 0.9771, 0.3367, 0.9713, 0.3367, 0.9713, 0.2148, 0.6311, 0.8587, 0.6311, 0.9647, 0.6253, 0.9647, 0.6253, 0.8587, 0.05637, 0.8823, 0.05637, 0.974, 0.05062, 0.974, 0.05062, 0.8823, 0.9889, 0.9943, 0.9889, 0.9943, 0.9889, 0.8504, 0.9889, 0.8504, 0.9879, 0.1998, 0.9879, 0.1998, 0.9879, 0.04147, 0.9879, 0.04147, 0.3133, 0.8808, 0.3133, 0.9867, 0.3133, 0.9867, 0.3133, 0.8808, 0.9801, 0.6705, 0.9801, 0.5296, 0.9801, 0.5296, 0.9801, 0.6705, 0.8757, 0.6813, 0.8757, 0.6813, 0.8757, 0.8454, 0.8757, 0.8454, 0.7303, 0.8587, 0.7303, 0.9902, 0.7303, 0.9902, 0.7303, 0.8587, 0.6145, 0.8587, 0.6145, 0.9807, 0.6145, 0.9807, 0.6145, 0.8587, 0.9692, 0.3541, 0.9692, 0.3541, 0.9692, 0.5183, 0.9692, 0.5183, 0.08421, 0.974, 0.08421, 0.8823, 0.08421, 0.8823, 0.08421, 0.974, 0.5502, 0.9974, 0.5502, 0.8587, 0.5502, 0.8587, 0.5502, 0.9974, 0.9771, 0.2148, 0.9771, 0.3367, 0.9771, 0.3367, 0.9771, 0.2148, 0.9635, 0.6705, 0.9635, 0.5296, 0.9635, 0.5296, 0.9635, 0.6705, 0.3076, 0.9867, 0.3076, 0.8808, 0.3076, 0.8808, 0.3076, 0.9867, 0.2148, 0.9944, 0.2148, 0.9944, 0.2148, 0.8472, 0.2148, 0.8472, 0.8757, 0.8562, 0.8757, 0.8562, 0.8757, 1.0, 0.8757, 1.0, 0.98, 0.5183, 0.98, 0.5183, 0.98, 0.3558, 0.98, 0.3558, 0.7246, 0.9902, 0.7246, 0.8587, 0.7246, 0.8587, 0.7246, 0.9902, 0.6311, 0.8587, 0.6311, 0.9647, 0.6311, 0.9647, 0.6311, 0.8587, 0.08996, 0.8823, 0.08996, 0.974, 0.08996, 0.974, 0.08996, 0.8823, 0.9946, 0.8504, 0.9889, 0.8504, 0.9889, 0.9943, 0.9946, 0.9943, 0.5336, 0.9974, 0.5336, 0.8587, 0.5336, 0.8587, 0.5336, 0.9974, 0.2205, 0.8472, 0.2148, 0.8472, 0.2148, 0.9944, 0.2205, 0.9944, 0.204, 0.8472, 0.1982, 0.8472, 0.1982, 1.001, 0.204, 1.001, 0.9713, 0.3367, 0.9713, 0.2148, 0.9713, 0.2148, 0.9713, 0.3367, 0.9693, 0.5296, 0.9693, 0.6705, 0.9693, 0.6705, 0.9693, 0.5296, 0.9946, 0.6813, 0.9889, 0.6813, 0.9889, 0.8396, 0.9946, 0.8396, 0.05637, 0.8823, 0.05637, 0.974, 0.05637, 0.974, 0.05637, 0.8823, 0.9771, 0.04147, 0.9713, 0.04147, 0.9713, 0.204, 0.9771, 0.204, 0.5667, 0.9902, 0.5667, 0.8587, 0.5667, 0.8587, 0.5667, 0.9902, 0.9692, 0.3541, 0.9635, 0.3541, 0.9635, 0.5183, 0.9692, 0.5183, 0.8699, 0.8562, 0.8699, 1.0, 0.8757, 1.0, 0.8757, 0.8562, 0.2448, 0.8472, 0.2448, 0.9944, 0.2505, 0.9944, 0.2505, 0.8472, 0.6253, 0.9647, 0.6253, 0.8587, 0.6253, 0.8587, 0.6253, 0.9647, 0.9858, 0.5296, 0.9858, 0.6705, 0.9858, 0.6705, 0.9858, 0.5296, 0.5394, 0.8587, 0.5394, 0.9974, 0.5394, 0.9974, 0.5394, 0.8587, 0.6088, 0.9807, 0.6088, 0.8587, 0.6088, 0.8587, 0.6088, 0.9807, 0.2613, 0.8472, 0.2613, 1.001, 0.2671, 1.001, 0.2671, 0.8472, 0.9879, 0.04147, 0.9879, 0.1998, 0.9936, 0.1998, 0.9936, 0.04147, 0.98, 0.3558, 0.98, 0.5183, 0.9858, 0.5183, 0.9858, 0.3558, 0.8699, 0.6813, 0.8699, 0.8454, 0.8757, 0.8454, 0.8757, 0.6813, 0.05062, 0.974, 0.05062, 0.8823, 0.05062, 0.8823, 0.05062, 0.974, 0.5559, 0.8587, 0.5559, 0.9974, 0.5559, 0.9974, 0.5559, 0.8587, 0.5725, 0.8587, 0.5725, 0.9902, 0.5725, 0.9902, 0.5725, 0.8587, 0.9771, 0.04147, 0.9771, 0.04147, 0.9771, 0.204, 0.9771, 0.204, 0.9858, 0.3558, 0.9858, 0.3558, 0.9858, 0.5183, 0.9858, 0.5183, 0.9635, 0.5183, 0.9635, 0.5183, 0.9635, 0.3541, 0.9635, 0.3541, 0.2613, 1.001, 0.2613, 1.001, 0.2613, 0.8472, 0.2613, 0.8472, 0.9946, 0.6813, 0.9946, 0.6813, 0.9946, 0.8396, 0.9946, 0.8396, 0.9936, 0.04147, 0.9936, 0.04147, 0.9936, 0.1998, 0.9936, 0.1998, 0.2448, 0.9944, 0.2448, 0.9944, 0.2448, 0.8472, 0.2448, 0.8472, 0.9713, 0.204, 0.9713, 0.204, 0.9713, 0.04147, 0.9713, 0.04147, 0.204, 0.8472, 0.204, 0.8472, 0.204, 1.001, 0.204, 1.001, 0.2671, 0.8472, 0.2671, 0.8472, 0.2671, 1.001, 0.2671, 1.001, 0.9889, 0.8396, 0.9889, 0.8396, 0.9889, 0.6813, 0.9889, 0.6813, 0.8699, 1.0, 0.8699, 1.0, 0.8699, 0.8562, 0.8699, 0.8562, 0.2205, 0.8472, 0.2205, 0.8472, 0.2205, 0.9944, 0.2205, 0.9944, 0.8699, 0.8454, 0.8699, 0.8454, 0.8699, 0.6813, 0.8699, 0.6813, 0.2505, 0.8472, 0.2505, 0.8472, 0.2505, 0.9944, 0.2505, 0.9944, 0.1982, 1.001, 0.1982, 1.001, 0.1982, 0.8472, 0.1982, 0.8472, 0.9946, 0.8504, 0.9946, 0.8504, 0.9946, 0.9943, 0.9946, 0.9943])
me_cube_001.materials.append(mat_material_001)
me_cube_001.materials.append(mat_material_002)
me_cube_001.materials.append(mat_material_003)
me_cube_001.materials.append(mat_material_004)
me_cube_001.materials.append(mat_material_005)
me_cube_001.use_remesh_preserve_volume = False
me_cube_001.use_remesh_preserve_attributes = False
me_cube_001.use_mirror_vertex_groups = False
me_cube_001.update()

# ---- objects
ob_cube = bpy.data.objects.new('Cube', me_cube_001)
ob_lamp = bpy.data.objects.new('Lamp', light_lamp)
ob_camera = bpy.data.objects.new('Camera', cam_camera)

# ---- transforms, parenting, visibility, modifiers, constraints
ob_cube.location = (0.004103, 0.478, -0.2922)
ob_cube.lineart.crease_threshold = 0.0
_vg = ob_cube.vertex_groups.new(name='sheet')
_vg = ob_cube.vertex_groups.new(name='pillow small')
_vg = ob_cube.vertex_groups.new(name='pillow big')
_vg = ob_cube.vertex_groups.new(name='bottom')
ob_lamp.location = (0.01499, 0.05974, 9.097)
ob_lamp.rotation_euler = (0.6503, 0.05522, 1.866)
ob_lamp.lock_rotations_4d = False
ob_lamp.empty_display_type = 'ARROWS'
ob_lamp.color = (0.0, 0.0, 0.0, 0.0)
ob_lamp.lineart.crease_threshold = 0.0
ob_camera.location = (-12.03, -13.55, 5.588)
ob_camera.rotation_euler = (1.291, 0.01156, -6.967)
ob_camera.lock_rotations_4d = False
ob_camera.empty_display_type = 'ARROWS'
ob_camera.color = (0.0, 0.0, 0.0, 0.0)
ob_camera.display_type = 'WIRE'
ob_camera.lineart.crease_threshold = 0.0

# ---- collection membership
col_collection_1.objects.link(ob_cube)
col_collection_1.objects.link(ob_lamp)
col_collection_1.objects.link(ob_camera)

# ---- scene / render settings (as saved in the file)
scene.camera = ob_camera
scene.frame_start = 1; scene.frame_end = 250; scene.frame_set(1)
scene.render.engine = 'BLENDER_EEVEE_NEXT'
scene.render.image_settings.file_format = 'JPEG'
scene.render.image_settings.color_mode = 'RGB'
scene.render.image_settings.compression = 90
scene.render.resolution_percentage = 50
scene.render.dither_intensity = 0.0
scene.render.bake_margin = 4
scene.cycles.use_denoising = False
scene.cycles.samples = 10
scene.cycles.sampling_pattern = 'TABULATED_SOBOL'
scene.cycles.light_sampling_threshold = 0.0
scene.cycles.use_adaptive_sampling = False
scene.cycles.use_light_tree = False
scene.cycles.blur_glossy = 0.0
scene.cycles.volume_bounces = 1
scene.cycles.pixel_filter_type = 'GAUSSIAN'
scene.cycles.sample_clamp_indirect = 0.0
scene.view_settings.view_transform = 'Standard'
bpy.context.view_layer.update()
